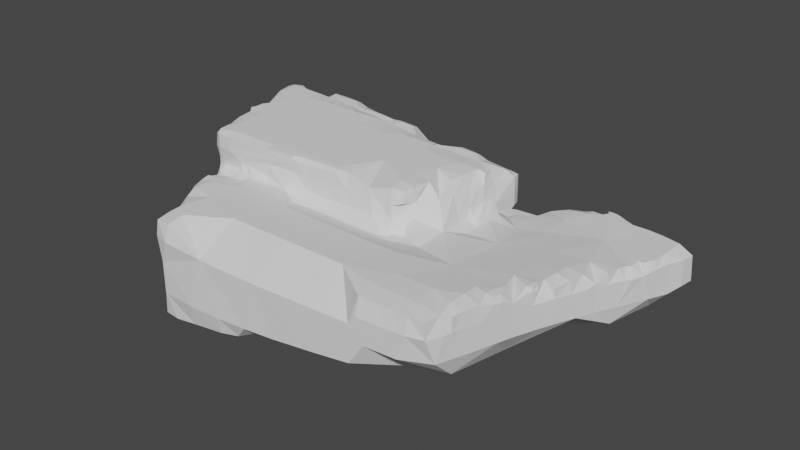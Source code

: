# Source: rock.blend  (saved by Blender 2.83.19; exported with 4.5.12 LTS)
import bpy
from mathutils import Matrix  # noqa: F401  (used for matrix-valued properties, if any)

bpy.ops.wm.read_factory_settings(use_empty=True)
scene = bpy.context.scene
scene.name = 'Scene'

# ---- collections
col_collection = bpy.data.collections.new('Collection'); scene.collection.children.link(col_collection)

# ---- world
world_world = bpy.data.worlds.new('World'); scene.world = world_world
world_world.use_nodes = True; world_world.node_tree.nodes.clear()
_N = world_world.node_tree.nodes; _L = world_world.node_tree.links
n0 = _N.new('ShaderNodeOutputWorld'); n0.name = 'World Output'; n0.location = (300, 300)
n1 = _N.new('ShaderNodeBackground'); n1.name = 'Background'; n1.location = (10, 300)
n1.inputs[0].default_value = (0.05088, 0.05088, 0.05088, 1.0)
_L.new(n1.outputs[0], n0.inputs[0])
n0.is_active_output = True
world_world.color = (0.05088, 0.05088, 0.05088)
world_world.use_sun_shadow = False
world_world.sun_shadow_jitter_overblur = 0.0

# ---- meshes
me_cube_007 = bpy.data.meshes.new('Cube.007')
me_cube_007.from_pydata([(-0.2823, -1.265, -0.5624), (-0.2856, -1.273, -0.49), (-0.2884, -1.279, -0.35), (-0.2895, -1.282, -0.21), (-0.2905, -1.284, -0.07), (-0.2823, -1.255, -0.5624), (-0.2856, -1.249, -0.49), (-0.2884, -1.245, -0.35), (-0.2895, -1.246, -0.21), (-0.2905, -1.247, -0.07), (-0.2122, -1.319, -0.5786), (-0.2536, -1.343, -0.49), (-0.2573, -1.349, -0.35), (-0.2585, -1.352, -0.21), (-0.2598, -1.354, -0.07), (-0.21, -1.248, -0.5672), (-0.21, -1.218, -0.49), (-0.21, -1.205, -0.35), (-0.21, -1.213, -0.21), (-0.21, -1.221, -0.07), (-0.07, -1.33, -0.5958), (-0.07, -1.249, -0.5672), (-0.07, -1.206, -0.49), (-0.07, -1.181, -0.35), (-0.07, -1.195, -0.21), (-0.07, -1.21, -0.07), (-0.1161, -1.528, -0.6031), (-0.1604, -1.563, -0.42), (-0.1641, -1.567, -0.14), (-0.01985, -1.808, -0.6735), (-0.05261, -1.813, -0.28), (-0.2901, -1.285, 0.07), (-0.2863, -1.278, 0.21), (-0.2823, -1.268, 0.3058), (-0.2901, -1.249, 0.07), (-0.2863, -1.253, 0.21), (-0.2823, -1.258, 0.3058), (-0.1652, -1.597, 0.63), (-0.1573, -1.579, 0.7345), (-0.2143, -1.47, 0.63), (-0.1872, -1.478, 0.7767), (-0.1727, -1.437, 0.8826), (-0.1591, -1.402, 1.096), (-0.261, -1.355, 0.07), (-0.2622, -1.348, 0.21), (-0.2415, -1.321, 0.3515), (-0.1865, -1.319, 0.4772), (-0.2194, -1.317, 0.6226), (-0.256, -1.359, 0.77), (-0.2156, -1.375, 0.9216), (-0.2074, -1.382, 1.049), (-0.21, -1.23, 0.07), (-0.21, -1.242, 0.21), (-0.1987, -1.255, 0.3515), (-0.1446, -1.26, 0.422), (-0.21, -1.205, 0.6538), (-0.21, -1.135, 0.7064), (-0.1344, -1.667, 0.63), (-0.08722, -1.617, 0.7828), (-0.03772, -1.655, 0.8507), (-0.07, -1.523, 0.8242), (-0.07, -1.453, 0.897), (-0.07, -1.403, 1.096), (-0.02964, -1.26, 0.4169), (-0.07378, -1.266, 0.4772), (-0.07, -1.267, 0.5672), (-0.07, -1.391, 0.967), (-0.07, -1.391, 1.026), (-0.07, -1.224, 0.07), (-0.07, -1.238, 0.21), (-0.07378, -1.254, 0.3621), (-0.123, -1.26, 0.422), (-0.07, -1.199, 0.6372), (-0.07, -1.129, 0.7089), (-0.2905, -1.245, 0.7223), (-0.3128, -1.248, 0.98), (-0.1674, -1.571, 0.14), (-0.1709, -1.575, 0.42), (-0.04824, -1.849, 0.3124), (-0.03848, -1.869, 0.757), (-0.2582, -1.365, 1.47), (-0.2087, -1.321, 1.548), (-0.21, -1.19, 1.555), (-0.07, -1.33, 1.558), (-0.07, -1.19, 1.558), (-0.3128, -1.252, 1.26), (-0.2934, -1.236, 1.507), (-0.1319, -1.44, 1.26), (-0.1223, -1.444, 1.509), (-0.2638, -1.385, 1.26), (-0.4224, -0.8486, 0.8255), (-0.3245, -1.05, 0.7729), (-0.2913, -0.8833, 0.6984), (-0.3504, -0.9127, 0.7628), (-0.3989, -0.942, 0.98), (-0.4065, -0.7101, 0.7197), (-0.466, -0.7, 0.98), (-0.4502, -0.4271, 0.7089), (-0.538, -0.4402, 0.98), (-0.42, -0.14, 0.6593), (-0.1642, -0.9631, 0.7087), (-0.143, -0.697, 0.7005), (-0.1051, -0.4319, 0.6954), (-0.14, -0.14, 0.6745), (-0.5979, -0.199, 0.853), (-0.5586, -0.2786, 1.539), (-0.5032, -0.2232, 1.551), (-0.49, -0.07, 1.558), (-0.35, -0.21, 1.558), (-0.35, -0.07, 1.558), (-0.3989, -0.942, 1.26), (-0.3519, -0.952, 1.491), (-0.466, -0.7, 1.26), (-0.4094, -0.7118, 1.521), (-0.538, -0.4402, 1.26), (-0.4405, -0.4204, 1.528), (-0.14, -0.98, 1.558), (-0.14, -0.7, 1.558), (-0.14, -0.42, 1.558), (-0.14, -0.14, 1.558), (-0.5946, -0.1869, 1.369), (-1.263, 2.091, -0.5621), (-1.272, 2.06, -0.49), (-1.28, 2.033, -0.35), (-1.268, 2.17, -0.5649), (-1.299, 2.17, -0.49), (-1.32, 2.17, -0.35), (-1.237, 2.091, -0.5621), (-1.201, 2.026, -0.5107), (-1.259, 1.963, -0.35), (-1.214, 2.17, -0.5649), (-1.144, 2.17, -0.5577), (-1.193, 1.82, -0.4154), (-1.217, 1.82, -0.14), (-1.287, 2.055, -0.14), (-1.139, 1.564, -0.2689), (-1.282, 2.31, -0.5674), (-1.333, 2.31, -0.49), (-1.362, 2.31, -0.35), (-1.329, 2.452, -0.5703), (-1.377, 2.415, -0.49), (-1.391, 2.41, -0.35), (-1.181, 2.323, -0.5659), (-1.129, 2.285, -0.559), (-1.19, 2.45, -0.5698), (-1.405, 2.501, -0.5653), (-1.411, 2.482, -0.42), (-1.412, 2.48, -0.14), (-1.424, 2.66, -0.5766), (-1.457, 2.66, -0.42), (-1.46, 2.66, -0.14), (-1.425, 2.814, -0.573), (-1.442, 2.825, -0.42), (-1.443, 2.826, -0.14), (-1.377, 2.36, -0.14), (-1.261, 2.658, -0.5782), (-1.151, 2.765, -0.5206), (-1.287, 2.808, -0.5679), (-1.261, 2.824, -0.4176), (-1.26, 2.828, -0.14), (-0.9435, 1.012, -0.3992), (-0.9545, 1.005, -0.14), (-0.7, 0.9605, -0.429), (-0.7, 0.9041, -0.14), (-0.42, 0.9822, -0.4156), (-0.42, 0.9395, -0.14), (-0.1603, 1.012, -0.3755), (-0.1469, 0.9821, -0.1538), (-1.058, 1.474, -0.4695), (-1.106, 1.446, -0.35), (-1.05, 1.61, -0.5106), (-0.91, 1.47, -0.5152), (-0.91, 1.61, -0.5184), (-0.9924, 1.26, -0.438), (-1.05, 1.26, -0.14), (-1.106, 1.446, -0.14), (-0.7, 1.26, -0.4875), (-0.7, 1.54, -0.4927), (-0.84, 1.96, -0.5179), (-0.28, 1.4, -0.4507), (-0.28, 1.96, -0.456), (-1.116, 2.414, -0.5604), (-0.9816, 2.383, -0.5442), (-1.1, 2.631, -0.5623), (-0.9765, 2.697, -0.4608), (-0.9748, 2.779, -0.14), (-0.7, 2.38, -0.5115), (-0.7, 2.672, -0.4414), (-0.7, 2.731, -0.14), (-0.42, 2.38, -0.4791), (-0.4032, 2.652, -0.4073), (-0.3761, 2.675, -0.14), (-0.14, 2.38, -0.4472), (-0.14, 2.588, -0.3925), (-0.14, 2.634, -0.14), (-1.111, 2.802, -0.2643), (-1.217, 1.859, 0.4201), (-1.408, 2.491, 0.6719), (-1.444, 2.66, 0.6836), (-1.443, 2.826, 0.14), (-1.443, 2.826, 0.42), (-1.436, 2.822, 0.6794), (-1.296, 2.374, 0.7191), (-1.26, 2.66, 0.7829), (-1.26, 2.828, 0.14), (-1.26, 2.828, 0.42), (-1.26, 2.821, 0.6789), (-1.417, 2.504, 0.28), (-0.9876, 0.4049, 0.681), (-0.9872, 0.4058, 0.77), (-0.9924, 0.49, 0.6627), (-1.003, 0.49, 0.77), (-0.9811, 0.8606, 0.8047), (-0.9878, 1.071, 0.63), (-0.9864, 1.075, 0.7091), (-0.91, 0.3919, 0.6692), (-0.91, 0.3719, 0.77), (-0.91, 0.49, 0.6208), (-0.9204, 0.897, 0.617), (-0.9781, 0.9083, 0.7628), (-0.9758, 1.001, 0.63), (-0.932, 1.049, 0.7722), (-0.77, 0.8423, 0.5623), (-0.77, 1.112, 0.8319), (-0.63, 0.8413, 0.5613), (-0.63, 1.11, 0.8292), (-0.5498, 0.8403, 0.5603), (-0.49, 1.107, 0.8268), (-0.35, 1.105, 0.8245), (-0.9487, 0.4609, 0.951), (-0.9666, 0.7166, 0.6962), (-0.9891, 0.6866, 1.017), (-0.9476, 1.015, 0.14), (-0.938, 1.022, 0.42), (-0.9674, 0.9848, 0.967), (-0.6792, 0.1543, 0.7208), (-0.7018, 0.1413, 0.98), (-0.7182, 0.3993, 0.6577), (-0.7964, 0.32, 0.98), (-0.7, 0.7, 0.5892), (-0.7, 0.9371, 0.14), (-0.7, 0.937, 0.42), (-0.7, 1.107, 0.9575), (-0.3628, 0.7674, 0.5584), (-0.4283, 0.6964, 0.5736), (-0.42, 0.9566, 0.14), (-0.422, 0.9384, 0.4227), (-0.4206, 1.106, 0.9679), (-0.1417, 0.7067, 0.5494), (-0.169, 0.5821, 0.5635), (-0.1719, 0.9899, 0.14), (-0.1483, 0.9663, 0.4087), (-0.14, 1.094, 0.8117), (-0.14, 1.074, 0.98), (-0.03464, 0.5364, 0.5563), (-0.2804, 0.28, 0.6183), (-0.9468, 0.7166, 1.242), (-0.8609, 0.7312, 1.492), (-0.983, 0.9736, 1.266), (-0.9127, 0.9997, 1.493), (-0.7375, 0.6884, 1.545), (-0.7, 0.98, 1.558), (-0.42, 0.7, 1.558), (-0.3072, 1.116, 1.157), (-0.42, 0.98, 1.557), (-0.14, 0.7, 1.558), (-0.1331, 1.102, 1.262), (-0.1297, 1.016, 1.526), (-0.736, 0.287, 1.379), (-0.28, 0.28, 1.558), (-0.9754, 1.26, 0.6902), (-0.8771, 1.128, 1.096), (-1.003, 1.526, 0.7108), (-0.7, 1.26, 0.7453), (-0.7, 1.134, 1.075), (-0.7, 1.54, 0.7389), (-0.4026, 1.267, 0.7134), (-0.4453, 1.127, 1.084), (-0.42, 1.54, 0.7279), (-0.157, 1.27, 0.7062), (-0.1327, 1.508, 0.7067), (-1.064, 1.324, 0.28), (-0.84, 1.96, 0.7639), (-0.28, 1.96, 0.7601), (-0.9508, 1.15, 1.268), (-0.9193, 1.15, 1.481), (-0.7, 1.183, 1.26), (-0.7, 1.164, 1.509), (-0.3624, 1.138, 1.39), (-1.05, 2.59, 0.7993), (-1.039, 2.789, 0.63), (-1.06, 2.739, 0.7434), (-0.91, 2.59, 0.8), (-0.91, 2.767, 0.63), (-0.91, 2.713, 0.7517), (-0.77, 2.59, 0.7985), (-0.77, 2.743, 0.63), (-0.77, 2.702, 0.7495), (-0.63, 2.59, 0.7944), (-0.63, 2.719, 0.63), (-0.63, 2.69, 0.7447), (-0.98, 2.38, 0.7875), (-0.7, 2.38, 0.7904), (-0.42, 2.38, 0.7932), (-0.4025, 2.652, 0.6971), (-0.14, 2.38, 0.7936), (-0.14, 2.606, 0.6908), (-0.8374, 2.755, 0.28), (-1.11, 2.802, 0.28), (-1.111, 2.802, 0.6667), (-0.2814, 2.659, 0.28), (0.7079, -3.504, -0.6957), (0.98, -3.524, -0.7029), (0.806, -3.56, -0.28), (0.341, -2.455, -0.754), (0.2915, -2.499, -0.63), (0.35, -2.31, -0.7909), (0.49, -2.45, -0.7831), (0.49, -2.31, -0.7777), (0.6451, -3.29, -0.7432), (0.5891, -3.29, -0.63), (0.6185, -3.158, -0.7439), (0.5653, -3.205, -0.63), (0.77, -3.29, -0.7762), (0.77, -3.15, -0.7709), (0.236, -2.365, -0.6838), (0.4188, -2.667, -0.6973), (0.7, -2.94, -0.7689), (0.98, -3.22, -0.7427), (0.98, -2.94, -0.7322), (0.521, -3.002, -0.681), (0.5076, -3.005, -0.28), (0.3153, -2.553, -0.28), (0.5761, -3.247, -0.28), (0.8779, -2.508, -0.7307), (0.06225, -1.893, -0.7247), (0.01224, -1.936, -0.63), (0.07, -1.769, -0.714), (0.07, -1.699, -0.6941), (0.21, -1.89, -0.7388), (0.21, -1.792, -0.7087), (0.21, -1.722, -0.6872), (0.1341, -2.113, -0.6992), (0.42, -2.1, -0.7679), (0.4137, -1.826, -0.6967), (0.7, -1.438, -0.5489), (0.6909, -1.223, -0.4519), (0.6094, -1.164, -0.14), (0.9848, -1.514, -0.5486), (0.98, -1.26, -0.4924), (0.07549, -2.092, -0.28), (0.2566, -1.462, -0.6028), (0.2944, -1.234, -0.3421), (0.8371, -1.982, -0.6846), (0.7994, -1.571, -0.578), (0.6777, -1.092, -0.3152), (0.7969, -1.05, -0.446), (0.7299, -1.047, -0.3571), (0.7846, -0.91, -0.4551), (0.7259, -0.91, -0.35), (0.7074, -1.006, -0.14), (0.7019, -0.7166, -0.4153), (0.6756, -0.7437, -0.14), (0.665, -0.424, -0.4474), (0.5885, -0.4329, -0.14), (0.7, -0.14, -0.5355), (0.98, -0.98, -0.4852), (0.98, -0.7, -0.5042), (0.98, -0.42, -0.5228), (0.98, -0.14, -0.5415), (0.526, -0.1948, -0.2716), (1.368, -3.488, -0.6706), (1.4, -3.579, -0.28), (1.958, -3.475, -0.5941), (1.977, -3.536, -0.297), (1.685, -2.801, -0.6243), (1.819, -1.538, -0.5385), (1.837, -1.243, -0.475), (1.909, -1.174, -0.14), (2.1, -1.54, -0.522), (2.1, -1.274, -0.429), (2.105, -1.258, -0.1425), (1.4, -1.96, -0.6245), (1.401, -1.561, -0.5725), (1.4, -1.358, -0.5317), (1.793, -1.995, -0.5718), (2.004, -1.936, -0.539), (1.696, -1.647, -0.5624), (2.042, -0.4986, -0.4891), (2.093, -0.5425, -0.35), (2.03, -0.35, -0.537), (2.116, -0.4577, -0.4562), (2.122, -0.4725, -0.35), (2.139, -0.35, -0.478), (2.175, -0.35, -0.35), (1.845, -0.9796, -0.4455), (1.908, -0.9772, -0.1388), (1.82, -0.7, -0.5233), (1.96, -0.8397, -0.01561), (1.82, -0.42, -0.53), (1.82, -0.14, -0.5394), (1.963, -0.8472, -0.3917), (1.961, -0.8414, -0.1595), (2.01, -0.7, -0.4081), (2.017, -0.7035, -0.1388), (2.123, -0.4479, -0.14), (2.126, -0.1594, -0.4953), (2.217, -0.2263, -0.14), (1.4, -0.84, -0.5063), (1.4, -0.28, -0.531), (2.27, -3.401, -0.5641), (2.509, -3.489, -0.2919), (3.079, -3.439, -0.2679), (2.834, -2.809, -0.4662), (2.38, -1.54, -0.5204), (2.39, -1.275, -0.3892), (2.363, -1.268, -0.1658), (2.66, -1.54, -0.5183), (2.649, -1.276, -0.4085), (2.66, -1.278, -0.14), (2.94, -1.54, -0.5031), (2.957, -1.268, -0.4071), (2.958, -1.262, -0.14), (3.22, -1.54, -0.4706), (3.192, -1.232, -0.4671), (3.116, -1.158, -0.14), (2.52, -1.96, -0.4935), (3.08, -1.968, -0.4232), (3.138, -1.042, -0.4667), (3.093, -1.042, -0.3597), (3.14, -0.8991, -0.5272), (3.085, -0.9551, -0.3195), (3.29, -1.05, -0.5186), (3.29, -0.91, -0.5289), (3.079, -0.8452, -0.5608), (3.076, -0.9472, -0.4195), (3.076, -0.8618, -0.2613), (3.07, -0.7, -0.5677), (3.049, -0.7, -0.42), (3.067, -0.6822, -0.1568), (3.053, -0.42, -0.5792), (3.017, -0.42, -0.42), (3.032, -0.42, -0.14), (3.033, -0.14, -0.5903), (2.984, -0.14, -0.42), (2.999, -0.14, -0.14), (3.086, -0.8452, -0.5608), (3.127, -0.9798, -0.1407), (3.169, -0.6639, -0.5656), (3.242, -0.7138, -0.5512), (3.092, -0.744, -0.09301), (3.216, -0.422, -0.5784), (3.343, -0.4499, -0.5576), (3.22, -0.14, -0.6003), (2.266, -0.1153, -0.2753), (3.88, -3.396, -0.1824), (3.959, -2.8, -0.3136), (3.927, -1.672, -0.366), (3.938, -0.5593, -0.4742), (4.5, -3.361, -0.1063), (5.065, -2.848, -0.1669), (5.021, -1.66, -0.2511), (5.032, -0.5384, -0.3153), (5.783, -2.679, -0.08543), (5.976, -1.647, -0.1179), (6.144, -0.5594, -0.1319), (6.837, -0.2523, -0.02018), (0.69, -3.528, 0.7), (0.7108, -3.501, 0.9639), (0.98, -3.608, 0.7), (0.98, -3.522, 0.9776), (0.806, -3.56, 0.28), (0.2924, -2.504, 0.91), (0.3428, -2.457, 1.005), (0.35, -2.31, 1.022), (0.49, -2.45, 1.022), (0.49, -2.31, 1.022), (0.1886, -2.33, 0.7), (0.1976, -2.324, 0.9503), (0.3881, -2.69, 0.7), (0.4215, -2.665, 0.9632), (0.2877, -2.506, 0.7), (0.5761, -3.247, 0.7), (0.6634, -3.23, 0.9779), (0.7, -2.94, 1.021), (0.98, -3.22, 1.022), (0.98, -2.94, 1.022), (0.5076, -3.005, 0.28), (0.5169, -3.003, 0.8265), (0.2996, -2.529, 0.2923), (0.5761, -3.247, 0.28), (0.84, -2.52, 1.022), (0.06347, -1.892, 0.949), (0.1058, -1.94, 0.9879), (0.07, -1.75, 0.908), (0.07, -1.563, 0.8303), (0.07, -1.633, 0.86), (0.07, -1.525, 0.8303), (0.07, -1.455, 0.8927), (0.07, -1.403, 1.107), (0.07, -1.388, 0.9627), (0.07, -1.388, 1.037), (0.21, -1.857, 0.9668), (0.21, -1.927, 0.9913), (0.21, -1.75, 0.9246), (0.1756, -1.549, 0.836), (0.2174, -1.602, 0.863), (0.1756, -1.533, 0.836), (0.2174, -1.48, 0.8895), (0.21, -1.402, 1.097), (0.21, -1.394, 0.9709), (0.21, -1.394, 1.027), (0.35, -1.61, 0.8809), (0.3437, -1.458, 0.9274), (0.3392, -1.403, 1.052), (0.2928, -1.398, 0.9776), (0.2928, -1.398, 1.005), (0.3857, -1.397, 1.098), (0.49, -1.61, 0.8923), (0.49, -1.478, 0.9249), (0.49, -1.408, 1.014), (0.49, -1.393, 1.084), (0.06484, -2.104, 0.7), (0.1301, -2.098, 0.972), (0.14, -1.202, 0.6406), (0.42, -2.1, 1.016), (0.42, -1.845, 0.9644), (0.42, -1.209, 0.6462), (0.7, -1.497, 0.9394), (0.6258, -1.185, 0.6254), (0.7, -1.386, 1.067), (0.9804, -1.489, 0.9361), (0.9806, -1.39, 1.009), (0.06982, -2.099, 0.2426), (0.28, -1.251, 0.3031), (0.84, -1.952, 0.9821), (0.654, -1.191, 0.3185), (0.14, -1.446, 1.26), (0.14, -1.446, 1.509), (0.14, -1.26, 1.558), (0.4184, -1.429, 1.265), (0.42, -1.435, 1.509), (0.4379, -1.395, 1.139), (0.42, -1.26, 1.558), (0.6941, -1.414, 1.283), (0.7, -1.426, 1.509), (0.7466, -1.391, 1.209), (0.7, -1.26, 1.558), (0.98, -1.413, 1.351), (0.98, -1.418, 1.509), (0.98, -1.382, 1.236), (0.98, -1.26, 1.558), (0.3014, -0.8038, 0.7189), (0.4995, -0.2048, 0.3299), (0.2323, -0.3232, 0.6525), (0.6958, -0.8522, 0.2758), (0.631, -0.9033, 0.6468), (0.5846, -0.4354, 0.2744), (0.5682, -0.5393, 0.5697), (0.56, -0.56, 1.558), (1.68, -3.54, 0.6053), (1.68, -2.8, 1.022), (1.75, -1.61, 0.8703), (1.75, -1.47, 0.8839), (1.958, -1.54, 0.84), (1.903, -1.596, 0.8605), (1.958, -1.54, 0.84), (1.903, -1.484, 0.8718), (2.03, -1.54, 0.84), (2.03, -1.61, 0.8639), (2.03, -1.54, 0.84), (2.03, -1.47, 0.8727), (2.17, -1.542, 0.8394), (2.17, -1.612, 0.8638), (2.17, -1.536, 0.8394), (2.17, -1.466, 0.8616), (1.922, -1.165, 0.6028), (1.82, -1.357, 1.0), (2.108, -1.206, 0.6464), (2.1, -1.346, 0.9936), (1.4, -1.954, 0.9804), (1.394, -1.453, 0.954), (1.96, -1.956, 0.977), (2.025, -1.254, 0.28), (1.19, -1.416, 1.47), (1.19, -1.41, 1.548), (1.19, -1.33, 1.557), (1.19, -1.19, 1.558), (1.337, -1.407, 1.462), (1.33, -1.407, 1.546), (1.389, -1.399, 1.41), (1.33, -1.33, 1.555), (1.33, -1.19, 1.558), (1.47, -1.402, 1.511), (1.47, -1.402, 1.542), (1.47, -1.397, 1.441), (1.47, -1.33, 1.551), (1.47, -1.19, 1.558), (1.543, -1.4, 1.538), (1.543, -1.4, 1.54), (1.598, -1.386, 1.483), (1.598, -1.336, 1.547), (1.61, -1.19, 1.558), (1.75, -1.363, 1.47), (1.75, -1.305, 1.549), (1.75, -1.19, 1.558), (1.89, -1.35, 1.47), (1.89, -1.296, 1.549), (1.89, -1.19, 1.558), (2.03, -1.341, 1.47), (2.03, -1.29, 1.549), (2.03, -1.19, 1.558), (2.17, -1.336, 1.47), (2.17, -1.286, 1.549), (2.17, -1.19, 1.558), (1.243, -1.404, 1.385), (1.262, -1.37, 1.257), (1.54, -1.355, 1.26), (1.82, -1.348, 1.26), (2.1, -1.344, 1.26), (1.932, -0.9947, 0.5906), (2.109, -0.989, 0.6894), (2.121, -0.7145, 0.6031), (1.968, -0.8282, 0.3008), (2.159, -0.3591, 0.2873), (2.21, -0.5204, 0.5792), (1.68, -0.56, 1.558), (2.759, -3.476, 0.5653), (2.8, -2.8, 1.022), (2.31, -1.545, 0.8379), (2.31, -1.615, 0.8638), (2.31, -1.529, 0.8379), (2.31, -1.459, 0.8558), (2.45, -1.55, 0.8359), (2.45, -1.62, 0.8634), (2.45, -1.523, 0.8359), (2.45, -1.453, 0.8586), (2.59, -1.555, 0.8339), (2.59, -1.625, 0.8621), (2.59, -1.522, 0.8339), (2.59, -1.452, 0.864), (2.73, -1.56, 0.832), (2.73, -1.63, 0.8601), (2.73, -1.521, 0.832), (2.73, -1.451, 0.869), (2.87, -1.564, 0.8304), (2.87, -1.634, 0.8581), (2.87, -1.521, 0.8304), (2.87, -1.451, 0.8728), (3.01, -1.568, 0.8291), (3.01, -1.638, 0.8561), (3.01, -1.521, 0.8291), (3.01, -1.451, 0.8756), (3.15, -1.572, 0.8275), (3.15, -1.642, 0.8541), (3.15, -1.521, 0.8275), (3.15, -1.451, 0.8781), (3.29, -1.577, 0.8258), (3.29, -1.647, 0.8521), (3.29, -1.52, 0.8258), (3.29, -1.45, 0.8795), (2.38, -1.208, 0.6517), (2.38, -1.334, 0.9886), (2.66, -1.206, 0.6515), (2.66, -1.335, 0.9932), (2.934, -1.199, 0.6524), (2.94, -1.342, 0.9971), (3.173, -1.211, 0.5984), (3.22, -1.348, 0.9994), (2.52, -1.958, 0.9745), (2.52, -1.305, 0.28), (3.085, -1.96, 0.9716), (3.08, -1.252, 0.2727), (2.31, -1.329, 1.47), (2.31, -1.283, 1.549), (2.31, -1.19, 1.558), (2.45, -1.322, 1.47), (2.45, -1.28, 1.549), (2.45, -1.19, 1.558), (2.38, -1.329, 1.26), (2.66, -1.311, 1.26), (2.66, -1.259, 1.525), (3.08, -1.27, 1.419), (2.87, -0.1919, 0.5514), (2.87, -0.07, 0.5219), (3.074, -0.176, 0.35), (3.01, -0.2126, 0.4909), (3.042, -0.07, 0.35), (2.99, -0.07, 0.4654), (2.261, -0.3885, 0.5459), (2.257, -0.1068, 0.14), (2.339, -0.1212, 0.4523), (2.66, -0.1205, 0.5475), (3.079, -0.5667, 0.005735), (3.065, -0.5868, 0.5498), (3.066, -0.3931, 0.1006), (3.034, -0.42, 0.5229), (3.03, -0.1417, 0.1424), (3.207, -1.005, 0.1647), (3.239, -0.9436, 0.4194), (3.137, -0.6975, 0.1374), (3.191, -0.739, 0.4208), (3.092, -0.4406, 0.1694), (3.118, -0.42, 0.4014), (3.082, -0.2679, 0.2727), (3.087, -0.2464, 0.3891), (2.52, -0.8797, 0.6737), (2.527, -0.3577, 0.5847), (3.023, -0.8977, 0.6371), (2.913, -0.3689, 0.5749), (2.8, -0.56, 1.558), (3.92, -3.399, 0.5531), (3.92, -2.8, 1.021), (3.43, -1.581, 0.8241), (3.43, -1.651, 0.8507), (3.43, -1.516, 0.8241), (3.43, -1.446, 0.8762), (3.57, -1.583, 0.8229), (3.57, -1.653, 0.8503), (3.572, -1.473, 0.8151), (3.526, -1.429, 0.8618), (3.62, -1.362, 0.8213), (3.527, -1.282, 0.991), (3.78, -1.526, 0.8075), (3.78, -1.651, 0.8508), (3.785, -1.271, 0.7942), (3.711, -1.178, 0.9052), (3.64, -1.963, 0.9673), (4.211, -1.962, 0.971), (4.188, -1.418, 0.8104), (3.525, -1.271, 1.242), (3.516, -1.246, 1.525), (3.658, -1.227, 1.286), (3.727, -1.17, 1.512), (4.191, -0.42, 0.8293), (4.147, -0.42, 0.98), (4.198, -0.2603, 0.8362), (4.175, -0.1405, 0.9866), (4.351, -0.4364, 0.7092), (4.329, -0.1404, 0.7087), (4.205, -0.1185, 0.8625), (3.774, -1.042, 1.041), (4.192, -0.8469, 0.8545), (3.769, -1.085, 1.446), (3.71, -1.05, 1.553), (3.71, -0.91, 1.558), (3.788, -1.043, 1.483), (3.787, -1.05, 1.545), (3.824, -0.91, 1.47), (3.8, -0.91, 1.549), (3.639, -1.119, 1.121), (3.5, -0.98, 1.558), (3.5, -0.7, 1.558), (3.776, -0.9761, 1.274), (3.898, -0.8171, 1.285), (3.817, -0.7123, 1.539), (4.073, -0.4284, 1.29), (4.002, -0.3975, 1.498), (4.134, -0.14, 1.26), (4.057, -0.1591, 1.527), (3.64, -0.28, 1.558), (4.012, -0.7041, 1.289), (4.506, -3.362, 0.5515), (4.634, -3.353, 0.7), (4.624, -3.262, 0.9771), (4.62, -2.94, 1.022), (4.9, -3.335, 0.7), (4.9, -3.245, 0.9776), (4.9, -2.94, 1.022), (5.18, -3.315, 0.7), (5.18, -3.235, 0.9776), (5.18, -2.94, 1.022), (5.46, -3.296, 0.7), (5.46, -3.228, 0.9776), (5.46, -2.94, 1.023), (4.766, -3.344, 0.28), (4.76, -2.52, 1.022), (5.32, -3.305, 0.28), (5.32, -2.52, 1.029), (5.03, -1.695, 0.9239), (5.03, -0.5464, 0.8006), (5.741, -3.22, 0.7), (5.724, -3.204, 0.9622), (5.858, -2.963, 0.7), (5.774, -2.948, 0.9804), (5.74, -2.66, 1.032), (5.74, -2.38, 1.039), (5.895, -2.847, 0.7), (5.892, -2.838, 0.9505), (5.955, -2.66, 0.7), (5.932, -2.66, 0.9577), (6.037, -2.406, 0.7), (6.012, -2.385, 0.9672), (5.806, -3.072, 0.28), (6.004, -2.507, 0.28), (5.95, -2.17, 1.039), (5.95, -2.03, 1.026), (6.108, -2.17, 0.91), (6.061, -2.17, 1.01), (6.143, -2.058, 0.91), (6.096, -2.026, 1.005), (6.277, -1.637, 0.91), (6.231, -1.604, 0.9937), (6.23, -1.47, 0.9945), (6.31, -1.567, 0.91), (6.305, -1.553, 0.9844), (6.341, -1.47, 0.91), (6.312, -1.47, 0.9874), (5.713, -2.07, 1.011), (5.731, -1.807, 0.9818), (6.13, -2.115, 0.7), (6.02, -1.82, 1.012), (6.319, -1.563, 0.7), (6.414, -1.338, 0.7), (6.29, -1.271, 0.9676), (6.46, -1.229, 0.7), (6.45, -1.228, 0.8685), (6.13, -2.115, 0.28), (5.899, -1.42, 0.9693), (6.207, -1.877, 0.28), (6.198, -1.876, 0.826), (6.382, -1.414, 0.28), (6.3, -0.98, 0.9533), (6.3, -0.7, 0.9251), (6.571, -0.9697, 0.7), (6.535, -0.9481, 0.8932), (6.68, -0.7153, 0.7), (6.574, -0.6996, 0.912), (5.88, -0.84, 0.9114), (5.869, -0.2485, 0.8502), (6.614, -0.8679, 0.28), (6.44, -0.28, 0.8853), (6.831, -0.392, 0.7), (6.805, -0.3785, 0.8664), (6.951, -0.152, 0.7023), (6.84, -0.14, 0.8619), (7.021, -0.03698, 0.6843), (6.733, -0.5905, 0.28), (6.732, -0.5872, 0.752), (6.904, -0.2559, 0.28), (0.419, 0.2768, -0.5608), (0.558, 0.1328, -0.5605), (0.5028, 0.2221, -0.5629), (0.09988, 1.087, -0.3769), (0.14, 1.022, -0.14), (0.4471, 0.42, -0.5716), (0.4356, 0.5822, -0.42), (0.4335, 0.5889, -0.14), (0.4621, 1.102, -0.375), (0.42, 1.053, -0.14), (0.7, 0.1713, -0.5631), (0.7, 0.06254, -0.5554), (0.6989, 0.4135, -0.5722), (0.7346, 0.5426, -0.4484), (0.7899, 0.5531, -0.14), (0.6662, 0.5645, -0.4005), (0.675, 0.5689, -0.14), (0.5835, 1.115, -0.3864), (0.6898, 1.103, -0.13), (0.9631, 0.171, -0.5622), (1.012, 0.09767, -0.5572), (0.98, 0.3962, -0.5717), (0.98, 0.5085, -0.42), (0.98, 0.5269, -0.14), (0.8434, 1.119, -0.005261), (0.4033, 0.2598, -0.2806), (0.4454, 0.5672, -0.5668), (0.576, 0.5618, -0.5619), (0.6843, 1.25, -0.4159), (0.7585, 1.126, -0.1942), (0.7085, 1.531, -0.4177), (0.98, 1.25, -0.4357), (0.977, 1.16, -0.1373), (0.9539, 1.566, -0.4544), (0.2626, 1.386, -0.4127), (0.2467, 1.96, -0.4092), (0.8665, 1.933, -0.3888), (0.1386, 2.38, -0.4192), (0.1123, 2.544, -0.3769), (0.14, 2.586, -0.14), (0.4218, 2.383, -0.3777), (0.5432, 2.517, -0.14), (0.4027, 2.531, -0.3089), (0.4116, 2.54, -0.14), (0.7, 2.372, -0.3507), (0.7, 2.49, -0.14), (0.98, 2.36, -0.3313), (0.98, 2.442, -0.14), (1.535, 0.412, -0.5572), (1.481, 0.4371, -0.5023), (1.47, 0.4525, -0.35), (1.61, 0.3899, -0.5322), (1.61, 0.4277, -0.4622), (1.61, 0.4318, -0.35), (1.744, 0.3752, -0.4835), (1.766, 0.4139, -0.35), (1.694, 0.4219, -0.4324), (1.696, 0.422, -0.35), (1.89, 0.3492, -0.49), (1.89, 0.3989, -0.35), (1.26, 0.216, -0.5643), (1.26, 0.108, -0.5571), (1.26, 0.3912, -0.5705), (1.26, 0.4745, -0.42), (1.26, 0.4888, -0.14), (1.54, 0.2227, -0.5638), (1.54, 0.1113, -0.5564), (1.511, 0.3682, -0.5646), (1.54, 0.4523, -0.14), (1.82, 0.2294, -0.5634), (1.82, 0.1147, -0.5557), (1.82, 0.2941, -0.5634), (1.832, 0.4234, -0.1542), (2.077, 0.2426, -0.5625), (2.1, 0.1277, -0.555), (2.077, 0.2857, -0.5625), (2.1, 0.3503, -0.423), (2.1, 0.4115, -0.1156), (1.538, 1.108, -0.143), (1.978, 1.059, -0.2515), (1.26, 1.246, -0.4379), (1.261, 1.154, -0.1396), (1.26, 1.54, -0.4674), (1.539, 1.226, -0.429), (1.481, 1.125, -0.1974), (1.563, 1.562, -0.4277), (1.823, 1.261, -0.4366), (1.818, 1.514, -0.4108), (2.12, 1.28, -0.4275), (2.1, 1.54, -0.3763), (1.378, 1.923, -0.3843), (1.981, 2.002, -0.2846), (1.569, 2.319, -0.1795), (2.313, 0.08076, -0.4902), (2.352, 0.06591, -0.35), (2.358, 0.2552, -0.5616), (2.311, 0.2091, -0.5458), (2.358, 0.2824, -0.5616), (2.316, 0.3394, -0.4933), (2.288, 0.3907, -0.35), (2.278, 0.4029, -0.21), (2.261, 0.4127, -0.09834), (2.368, 0.431, -0.4301), (2.358, 0.4369, -0.35), (2.348, 0.4381, -0.21), (2.309, 0.4373, -0.059), (2.355, 0.9626, -0.3109), (2.31, 1.094, -0.4307), (2.309, 1.022, -0.3545), (2.382, 0.1346, -0.4477), (2.382, 0.1359, -0.35), (2.398, 0.2552, -0.5616), (2.415, 0.2091, -0.4926), (2.434, 0.21, -0.35), (2.398, 0.2824, -0.5616), (2.455, 0.3328, -0.4921), (2.502, 0.3016, -0.35), (2.491, 0.3135, -0.21), (2.481, 0.3211, -0.07), (2.453, 0.4826, -0.4682), (2.422, 0.5069, -0.35), (2.422, 0.5081, -0.21), (2.421, 0.5109, -0.07), (2.497, 0.91, -0.4328), (2.433, 0.9136, -0.3545), (2.462, 1.06, -0.4244), (2.514, 1.112, -0.4193), (2.411, 1.008, -0.4042), (2.614, 0.3378, -0.5145), (2.59, 0.3338, -0.35), (2.59, 0.49, -0.5309), (2.7, 0.3898, -0.5567), (2.701, 0.295, -0.4629), (2.741, 0.3131, -0.3599), (2.74, 0.4767, -0.5423), (2.811, 0.2922, -0.3199), (2.87, 0.4958, -0.5399), (3.01, 0.5083, -0.5425), (2.379, 0.1446, -0.1605), (2.478, 0.7, -0.4018), (2.463, 0.7, -0.14), (2.332, 0.9414, -0.1449), (2.688, 0.2707, -0.5675), (2.727, 0.2738, -0.4904), (2.726, 0.3545, -0.5643), (2.66, 0.3756, -0.14), (2.66, 0.7, -0.4934), (2.66, 1.009, -0.432), (2.951, 0.1481, -0.6011), (2.92, 0.1279, -0.4143), (2.946, 0.1586, -0.14), (2.94, 0.391, -0.5794), (2.839, 0.3179, -0.14), (3.22, 0.14, -0.6204), (3.22, 0.4034, -0.5892), (3.22, 0.5268, -0.5482), (3.079, 0.8726, -0.446), (2.782, 1.687, -0.2462), (4.06, 0.7, -0.4996), (4.06, 0.9089, -0.3976), (4.06, 0.9522, -0.14), (4.34, 0.7, -0.4783), (4.345, 0.9631, -0.3953), (4.3, 0.9964, -0.14), (3.593, 0.2996, -0.5732), (3.718, 0.3055, -0.5488), (3.634, 0.8592, -0.3472), (4.2, 0.28, -0.4916), (3.43, 1.367, -0.2685), (3.518, 1.19, -0.21), (3.524, 1.19, -0.07), (3.532, 1.328, -0.218), (3.569, 1.33, -0.07), (3.468, 1.239, -0.2936), (3.536, 1.538, -0.1541), (3.654, 1.637, -0.0376), (3.53, 1.849, -0.08956), (4.662, 0.7, -0.4359), (4.61, 0.9608, -0.4013), (4.606, 1.084, -0.14), (4.9, 0.7, -0.3844), (4.9, 0.98, -0.37), (4.748, 0.28, -0.407), (5.311, 0.28, -0.276), (5.323, 0.8322, -0.2848), (5.193, 1.229, -0.2919), (5.149, 1.28, -0.14), (5.332, 1.226, -0.2824), (5.449, 1.282, -0.2001), (5.493, 1.412, -0.1102), (4.845, 1.163, -0.1948), (6.174, 0.5568, -0.1515), (6.096, 1.316, -0.1309), (7.007, 0.6201, -0.04022), (7.008, 1.214, -0.03162), (0.91, 0.91, 0.5397), (0.91, 1.087, 0.35), (0.91, 1.028, 0.4716), (1.05, 0.91, 0.5542), (1.055, 1.114, 0.343), (1.05, 1.044, 0.4854), (0.2538, 0.2505, 0.5512), (0.1555, 0.4375, 0.5356), (0.14, 0.7, 0.52), (0.14, 1.027, 0.14), (0.14, 0.9713, 0.4255), (0.4253, 0.1494, 0.14), (0.4065, 0.1338, 0.4146), (0.3545, 0.42, 0.14), (0.3243, 0.42, 0.3986), (0.4329, 0.5909, 0.14), (0.4201, 0.6761, 0.4384), (0.42, 1.045, 0.14), (0.42, 0.9787, 0.4312), (0.6863, 0.5689, 0.1421), (0.7, 0.675, 0.4466), (0.7, 1.074, 0.14), (0.7, 0.989, 0.4404), (0.8526, 0.5607, 0.2709), (0.9789, 0.6675, 0.451), (0.9319, 1.113, 0.182), (0.1569, 0.2115, 0.5812), (0.28, 1.082, 0.9241), (0.9383, 0.5471, 0.1749), (0.84, 1.072, 0.9245), (0.14, 0.7, 1.558), (0.14, 1.092, 1.26), (0.14, 0.9913, 1.525), (0.42, 0.7, 1.558), (0.42, 1.08, 1.26), (0.42, 0.9781, 1.525), (0.7, 0.7, 1.558), (0.7, 1.039, 1.26), (0.6948, 0.9582, 1.517), (0.98, 0.7, 1.558), (0.9994, 0.9872, 1.28), (0.9576, 0.915, 1.49), (0.28, 0.28, 1.558), (0.84, 0.28, 1.558), (0.07, 1.238, 0.6857), (0.07, 1.168, 0.7373), (0.07, 1.33, 0.6787), (0.21, 1.238, 0.6834), (0.21, 1.168, 0.7416), (0.21, 1.33, 0.674), (0.35, 1.238, 0.681), (0.35, 1.168, 0.7445), (0.35, 1.33, 0.6692), (0.49, 1.237, 0.6789), (0.49, 1.167, 0.7462), (0.49, 1.33, 0.6648), (0.63, 1.236, 0.6778), (0.63, 1.166, 0.7484), (0.63, 1.33, 0.6613), (0.77, 1.236, 0.677), (0.77, 1.166, 0.75), (0.77, 1.33, 0.6582), (0.91, 1.231, 0.6742), (0.91, 1.161, 0.7432), (0.91, 1.33, 0.6548), (1.05, 1.224, 0.6724), (1.05, 1.154, 0.732), (1.05, 1.33, 0.6545), (0.1324, 1.545, 0.6989), (0.4116, 1.58, 0.6925), (0.7, 1.54, 0.6809), (0.9828, 1.582, 0.6889), (0.2949, 1.943, 0.7361), (1.023, 1.128, 0.1629), (0.8249, 1.917, 0.7338), (0.63, 2.31, 0.7858), (0.63, 2.501, 0.63), (0.63, 2.44, 0.748), (0.77, 2.31, 0.7879), (0.77, 2.478, 0.63), (0.77, 2.428, 0.7484), (0.91, 2.31, 0.7873), (0.91, 2.454, 0.63), (0.91, 2.417, 0.7462), (1.05, 2.31, 0.7835), (1.05, 2.43, 0.63), (1.05, 2.405, 0.7408), (0.14, 2.38, 0.7842), (0.14, 2.57, 0.6877), (0.4463, 2.41, 0.7428), (0.4075, 2.535, 0.6766), (0.3296, 2.554, 0.28), (0.84, 2.466, 0.28), (1.19, 0.91, 0.5497), (1.179, 1.105, 0.343), (1.19, 1.036, 0.4807), (1.19, 1.076, 0.7902), (1.33, 0.91, 0.5294), (1.33, 1.07, 0.35), (1.33, 1.016, 0.4606), (1.381, 1.109, 0.6921), (1.332, 1.068, 0.761), (1.519, 0.9765, 0.8322), (1.47, 1.097, 0.683), (1.472, 1.021, 0.7793), (1.61, 0.9687, 0.8214), (1.61, 1.09, 0.6758), (1.61, 1.02, 0.7514), (1.75, 0.5719, 0.4019), (1.75, 0.6419, 0.4704), (1.757, 0.7831, 0.5435), (1.809, 0.8385, 0.5606), (1.757, 0.8964, 0.5062), (1.809, 0.8406, 0.5606), (1.75, 0.9566, 0.8094), (1.75, 1.001, 0.35), (1.75, 0.9833, 0.4238), (1.75, 1.087, 0.6727), (1.75, 1.017, 0.7394), (1.89, 0.5699, 0.4062), (1.89, 0.6399, 0.4708), (1.88, 0.7831, 0.5428), (1.826, 0.8385, 0.5606), (1.93, 0.9777, 0.35), (1.874, 0.9088, 0.4889), (1.826, 0.8406, 0.5606), (1.89, 0.9453, 0.8004), (1.86, 0.9862, 0.35), (1.828, 0.9806, 0.4208), (1.89, 1.084, 0.6725), (1.89, 1.014, 0.7304), (2.03, 0.9335, 0.7871), (2.03, 1.073, 0.6741), (2.03, 1.003, 0.7171), (2.212, 0.9689, 0.6902), (2.167, 0.9259, 0.7591), (2.167, 1.042, 0.6747), (2.118, 0.9893, 0.7051), (1.26, 0.6655, 0.4619), (1.286, 1.111, 0.1587), (1.279, 0.9876, 0.9994), (1.54, 0.663, 0.4673), (1.54, 1.07, 0.14), (1.54, 0.9786, 0.43), (1.518, 0.9534, 0.9577), (1.85, 1.013, 0.1704), (1.82, 0.8978, 0.98), (2.094, 0.6545, 0.4638), (2.15, 0.832, 1.03), (2.093, 0.9781, 0.1349), (2.1, 0.9051, 0.404), (2.086, 0.8546, 0.9655), (1.4, 0.5163, 0.1992), (1.981, 0.4914, 0.224), (1.26, 0.7, 1.557), (1.238, 0.9542, 1.238), (1.26, 0.8727, 1.509), (1.548, 0.7355, 1.542), (1.54, 0.8985, 1.26), (1.502, 0.8519, 1.487), (1.872, 0.8326, 1.312), (1.82, 0.7137, 1.525), (1.807, 0.8549, 1.247), (1.701, 0.8436, 1.415), (2.099, 0.7994, 1.259), (2.1, 0.6953, 1.524), (1.979, 0.8433, 1.139), (1.4, 0.28, 1.558), (1.96, 0.28, 1.558), (1.19, 1.216, 0.6737), (1.19, 1.146, 0.7202), (1.19, 1.33, 0.6575), (1.332, 1.184, 0.6756), (1.287, 1.133, 0.7083), (1.33, 1.33, 0.6609), (1.26, 1.564, 0.693), (1.54, 1.26, 0.6617), (1.54, 1.548, 0.6976), (1.193, 1.127, 0.1558), (1.4, 1.96, 0.7535), (1.947, 1.424, 0.6899), (2.197, 2.233, 0.28), (1.974, 1.977, 0.7528), (1.628, 2.324, 0.4203), (2.31, 0.4696, 0.07), (2.32, 0.5163, 0.2017), (2.32, 0.5376, 0.3537), (2.31, 0.554, 0.4263), (2.372, 0.6152, 0.3595), (2.318, 0.6225, 0.4477), (2.372, 0.77, 0.4117), (2.302, 0.77, 0.4546), (2.35, 0.8301, 0.8268), (2.31, 0.9548, 0.681), (2.306, 0.8776, 0.7761), (2.31, 1.05, 0.6585), (2.474, 0.3273, 0.07), (2.469, 0.3336, 0.21), (2.485, 0.3175, 0.3225), (2.403, 0.5321, 0.07), (2.384, 0.5541, 0.1494), (2.388, 0.5544, 0.4028), (2.388, 0.5544, 0.4258), (2.415, 0.6594, 0.3162), (2.388, 0.5709, 0.4028), (2.388, 0.5709, 0.4258), (2.51, 0.6889, 0.6901), (2.495, 0.6709, 0.77), (2.409, 0.77, 0.3417), (2.51, 0.729, 0.6901), (2.457, 0.7796, 0.7666), (2.45, 0.9354, 0.6742), (2.45, 0.8654, 0.7299), (2.45, 1.05, 0.6534), (2.655, 0.6938, 0.5563), (2.605, 0.6447, 0.6418), (2.566, 0.6009, 0.77), (2.655, 0.7089, 0.5563), (2.591, 0.7656, 0.6326), (2.526, 0.8224, 0.7064), (2.73, 0.6874, 0.5521), (2.73, 0.6174, 0.6066), (2.73, 0.7194, 0.5521), (2.73, 0.7894, 0.58), (2.87, 0.6793, 0.5475), (2.87, 0.6093, 0.5989), (2.87, 0.7317, 0.5475), (2.87, 0.8017, 0.5747), (3.01, 0.673, 0.5428), (3.01, 0.603, 0.5948), (3.01, 0.7454, 0.5428), (3.01, 0.8154, 0.569), (3.15, 0.6656, 0.5385), (3.15, 0.5956, 0.5869), (3.162, 0.7771, 0.5426), (3.123, 0.8285, 0.5641), (3.29, 0.6635, 0.537), (3.29, 0.5935, 0.5842), (3.29, 0.77, 0.5339), (2.367, 0.1558, 0.14), (2.403, 0.126, 0.4002), (2.427, 0.6711, 0.1589), (2.392, 0.7249, 0.9794), (2.353, 0.8847, 0.14), (2.331, 0.8522, 0.3727), (2.256, 0.843, 0.8575), (2.631, 0.1692, 0.4815), (2.658, 0.4226, 0.1271), (2.67, 0.3699, 0.3703), (2.619, 0.575, 1.014), (2.631, 0.9523, 0.6571), (2.974, 0.1672, 0.1147), (2.924, 0.1311, 0.4038), (2.88, 0.36, 0.1548), (2.864, 0.3425, 0.3441), (2.94, 0.98, 0.62), (3.253, 0.8487, 0.5582), (3.223, 0.9807, 0.5953), (2.687, 0.5417, 0.8453), (3.08, 0.5048, 0.8478), (2.38, 0.14, 1.558), (2.38, 0.42, 1.558), (2.385, 0.7044, 1.278), (2.344, 0.6604, 1.508), (2.66, 0.14, 1.558), (2.787, 0.5578, 1.132), (2.66, 0.42, 1.558), (2.662, 0.6026, 1.258), (2.66, 0.5946, 1.509), (2.94, 0.14, 1.558), (2.959, 0.5482, 1.241), (2.969, 0.4497, 1.539), (2.897, 0.5697, 1.304), (2.931, 0.5738, 1.509), (3.22, 0.14, 1.558), (3.22, 0.5159, 1.26), (3.22, 0.4412, 1.525), (2.31, 2.03, 0.7861), (2.31, 2.212, 0.63), (2.31, 2.155, 0.7481), (2.45, 2.03, 0.7872), (2.45, 2.189, 0.63), (2.45, 2.144, 0.7476), (2.59, 2.03, 0.7853), (2.59, 2.165, 0.63), (2.59, 2.133, 0.7441), (2.73, 2.03, 0.7792), (2.73, 2.141, 0.63), (2.73, 2.12, 0.7363), (2.38, 1.82, 0.7575), (2.66, 1.82, 0.7639), (2.94, 1.82, 0.7703), (2.934, 2.084, 0.6879), (3.22, 1.82, 0.7761), (3.22, 2.032, 0.6886), (2.52, 1.4, 0.7002), (2.52, 2.177, 0.28), (3.091, 1.392, 0.7034), (3.058, 2.085, 0.28), (3.71, 0.6803, 0.5458), (3.71, 0.6103, 0.6057), (3.7, 0.7777, 0.5479), (3.74, 0.8295, 0.5624), (3.85, 0.686, 0.5494), (3.85, 0.616, 0.613), (3.85, 0.7472, 0.5494), (3.85, 0.8172, 0.565), (3.99, 0.6911, 0.5528), (3.99, 0.6211, 0.6198), (3.99, 0.7389, 0.5528), (3.99, 0.8089, 0.5658), (4.13, 0.6954, 0.556), (4.13, 0.6254, 0.6251), (4.13, 0.7285, 0.556), (4.13, 0.7985, 0.5661), (4.27, 0.6982, 0.5585), (4.27, 0.6282, 0.6178), (4.27, 0.7119, 0.5585), (4.27, 0.7819, 0.5683), (4.344, 0.6994, 0.5596), (4.398, 0.6436, 0.5831), (4.344, 0.703, 0.5596), (4.398, 0.7578, 0.5775), (3.5, 0.7213, 0.537), (3.5, 0.6026, 0.5958), (3.557, 0.9948, 0.14), (3.516, 0.9844, 0.4508), (3.391, 1.002, 0.5721), (3.78, 0.9097, 0.14), (3.777, 0.8958, 0.4233), (3.795, 0.8476, 0.5637), (4.194, 0.02652, 1.008), (4.06, 0.5488, 0.7312), (4.06, 0.5208, 0.98), (4.108, 0.9637, 0.153), (4.099, 0.957, 0.42), (4.105, 0.9156, 0.5651), (4.349, 0.127, 0.7112), (4.226, 0.1482, 0.9815), (4.338, 0.4233, 0.7069), (4.262, 0.4052, 0.98), (4.31, 1.003, 0.1229), (4.34, 1.014, 0.42), (4.34, 0.9539, 0.5871), (3.64, 0.5196, 0.8506), (3.5, 0.14, 1.558), (3.5, 0.5142, 1.26), (3.5, 0.424, 1.525), (3.78, 0.14, 1.558), (3.78, 0.5093, 1.26), (3.78, 0.4129, 1.524), (4.186, 0.04793, 1.26), (4.094, 0.1309, 1.535), (4.06, 0.4691, 1.26), (4.039, 0.3888, 1.506), (4.221, 0.164, 1.26), (4.21, 0.1931, 1.482), (4.236, 0.3918, 1.26), (4.208, 0.3544, 1.468), (3.5, 1.82, 0.773), (3.5, 2.008, 0.14), (3.5, 2.008, 0.42), (3.5, 1.996, 0.6839), (3.708, 1.82, 0.14), (3.708, 1.82, 0.42), (3.69, 1.82, 0.6808), (3.668, 1.972, 0.14), (3.668, 1.972, 0.42), (3.663, 1.97, 0.6739), (3.596, 1.415, 0.2922), (3.523, 1.461, 0.6652), (4.792, 0.2615, 0.6667), (4.599, 1.091, 0.28), (4.804, 0.8494, 0.6658), (5.295, 0.2982, 0.7466), (5.306, 0.8265, 0.7476), (5.041, 1.259, 0.63), (5.096, 1.204, 0.7259), (5.111, 1.285, 0.63), (5.134, 1.277, 0.7173), (5.25, 1.19, 0.762), (5.25, 1.335, 0.63), (5.25, 1.297, 0.7324), (5.39, 1.19, 0.7836), (5.371, 1.379, 0.63), (5.396, 1.335, 0.7424), (5.53, 1.19, 0.8034), (5.53, 1.33, 0.792), (5.487, 1.418, 0.6775), (4.84, 1.18, 0.28), (4.876, 1.156, 0.6547), (5.295, 1.348, 0.28), (6.202, 0.5537, 0.8209), (5.922, 1.163, 0.8369), (5.961, 1.202, 0.8406), (5.993, 1.376, 0.8386), (5.948, 1.329, 0.8406), (6.09, 1.19, 0.8413), (6.09, 1.35, 0.8218), (6.09, 1.28, 0.8407), (5.739, 1.26, 0.8292), (5.812, 1.332, 0.8403), (5.743, 1.457, 0.7023), (5.774, 1.401, 0.8403), (6.019, 1.43, 0.6987), (5.9, 1.401, 0.8403), (6.314, 1.362, 0.7001), (6.3, 1.227, 0.8414), (6.203, 1.407, 0.6769), (6.58, 1.325, 0.7), (6.58, 1.226, 0.842), (5.88, 1.459, 0.28), (6.404, 1.376, 0.28), (6.79, 0.09286, 0.8349), (6.79, 0.02286, 0.8422), (6.802, 0.2217, 0.8346), (6.857, 0.2762, 0.8402), (6.925, 0.06843, 0.8333), (6.876, 0.02071, 0.8417), (6.93, 0.189, 0.8377), (6.93, 0.259, 0.8408), (6.763, 0.3153, 0.8378), (6.863, 0.4218, 0.8421), (6.86, 0.7, 0.8429), (6.86, 0.98, 0.8432), (7.1, 0.1781, 0.6922), (7.007, 0.2559, 0.8409), (7.167, 0.4016, 0.7224), (7.104, 0.4379, 0.8419), (7.242, 0.6648, 0.7337), (7.122, 0.7022, 0.8428), (7.14, 0.98, 0.844), (7.143, 0.2751, 0.2704), (7.259, 0.6422, 0.2308), (7.352, 0.9066, 0.2864), (7.331, 0.9137, 0.7222), (6.868, 1.267, 0.7405), (6.822, 1.2, 0.8416), (7.11, 1.236, 0.6911), (7.14, 1.128, 0.8421), (7.015, 1.27, 0.28), (7.387, 1.147, 0.2888), (7.364, 1.138, 0.7132)], [], [(5, 0, 1, 6), (6, 1, 2, 7), (7, 2, 3, 8), (8, 3, 4, 9), (10, 26, 27, 11), (1, 0, 10, 11), (2, 1, 11, 12), (12, 27, 28, 13), (3, 2, 12, 13), (4, 3, 13, 14), (15, 10, 0, 5), (16, 15, 5, 6), (17, 16, 6, 7), (18, 17, 7, 8), (19, 18, 8, 9), (26, 29, 30, 27), (21, 20, 10, 15), (22, 21, 15, 16), (23, 22, 16, 17), (24, 23, 17, 18), (25, 24, 18, 19), (9, 4, 31, 34), (34, 31, 32, 35), (35, 32, 33, 36), (39, 37, 38, 40), (14, 28, 76, 43), (31, 4, 14, 43), (32, 31, 43, 44), (44, 76, 77, 45), (33, 32, 44, 45), (46, 77, 39, 47), (47, 39, 40, 48), (48, 40, 41, 49), (75, 74, 48, 49), (51, 19, 9, 34), (52, 51, 34, 35), (53, 52, 35, 36), (36, 33, 45, 53), (53, 45, 46, 54), (28, 30, 78, 76), (77, 78, 79, 57), (38, 37, 57, 58), (40, 38, 58, 60), (41, 40, 60, 61), (65, 64, 46, 47), (49, 41, 61, 66), (50, 49, 66, 67), (67, 62, 42, 50), (68, 25, 19, 51), (69, 68, 51, 52), (70, 69, 52, 53), (71, 64, 63, 70), (71, 70, 53, 54), (54, 46, 64, 71), (72, 65, 47, 55), (73, 72, 55, 56), (50, 42, 87, 89), (85, 75, 50, 89), (89, 87, 88, 80), (86, 85, 89, 80), (82, 81, 83, 84), (95, 90, 94, 96), (97, 95, 96, 98), (91, 74, 75, 94), (100, 56, 74, 91), (101, 100, 92, 95), (102, 101, 95, 97), (103, 102, 97, 99), (96, 94, 110, 112), (112, 110, 111, 113), (98, 96, 112, 114), (114, 112, 113, 115), (120, 104, 98, 114), (94, 75, 85, 110), (110, 85, 86, 111), (107, 106, 108, 109), (111, 86, 82, 116), (113, 111, 116, 117), (115, 113, 117, 118), (108, 115, 118, 119), (124, 121, 122, 125), (125, 122, 123, 126), (122, 121, 127, 128), (123, 122, 128, 129), (129, 132, 133, 134), (130, 127, 121, 124), (131, 128, 127, 130), (148, 145, 146, 149), (149, 146, 147, 150), (151, 148, 149, 152), (152, 149, 150, 153), (136, 124, 125, 137), (137, 125, 126, 138), (138, 126, 134, 154), (139, 136, 137, 140), (146, 145, 139, 140), (140, 137, 138, 141), (147, 146, 141, 154), (155, 139, 145, 148), (157, 155, 148, 151), (158, 157, 151, 152), (159, 158, 152, 153), (142, 130, 124, 136), (143, 131, 130, 142), (144, 142, 136, 139), (158, 156, 155, 157), (161, 160, 162, 163), (163, 162, 164, 165), (165, 164, 166, 167), (173, 160, 161, 174), (169, 173, 174, 175), (178, 170, 135, 132), (172, 171, 168, 170), (176, 162, 160, 173), (177, 176, 173, 171), (179, 164, 162, 176), (180, 179, 177, 178), (143, 142, 181, 182), (182, 178, 131, 143), (183, 181, 144, 155), (184, 182, 181, 183), (184, 183, 155, 156), (195, 184, 156, 158), (187, 186, 182, 184), (188, 187, 184, 185), (189, 180, 178, 186), (190, 189, 186, 187), (191, 190, 187, 188), (193, 192, 189, 190), (194, 193, 190, 191), (153, 150, 207, 199), (200, 207, 198, 201), (154, 134, 196, 207), (198, 197, 202, 203), (204, 159, 153, 199), (205, 204, 199, 200), (206, 205, 200, 201), (201, 198, 203, 206), (210, 208, 209, 211), (230, 211, 229, 231), (212, 230, 231, 234), (209, 208, 215, 216), (217, 215, 208, 210), (220, 218, 219, 221), (214, 213, 220, 221), (237, 235, 236, 238), (229, 216, 237, 238), (239, 237, 217, 230), (232, 161, 163, 240), (233, 232, 240, 241), (218, 233, 241, 222), (222, 239, 230, 218), (242, 223, 221, 234), (255, 99, 104, 235), (244, 255, 237, 239), (240, 163, 165, 245), (241, 240, 245, 246), (246, 243, 244, 226), (224, 241, 246, 226), (226, 244, 239, 224), (247, 227, 225, 242), (244, 243, 248, 249), (245, 165, 167, 250), (246, 245, 250, 251), (251, 248, 243, 246), (253, 252, 228, 247), (248, 254, 255, 249), (234, 231, 256, 258), (231, 229, 268, 256), (258, 256, 257, 259), (259, 257, 260, 261), (236, 104, 120, 268), (268, 120, 107, 269), (260, 268, 269, 262), (261, 260, 262, 264), (264, 262, 265, 267), (266, 253, 247, 263), (174, 161, 232, 281), (281, 233, 213, 270), (196, 135, 175, 281), (270, 221, 223, 273), (274, 242, 234, 271), (272, 270, 273, 275), (273, 225, 227, 276), (277, 247, 242, 274), (275, 273, 276, 278), (282, 275, 278, 283), (276, 228, 252, 279), (278, 276, 279, 280), (284, 258, 259, 285), (271, 234, 258, 284), (286, 274, 271, 284), (287, 286, 284, 285), (285, 259, 261, 287), (288, 277, 274, 286), (287, 261, 264, 288), (288, 263, 247, 277), (202, 196, 282, 301), (203, 202, 301, 289), (308, 307, 185, 195), (308, 195, 159, 204), (309, 290, 307, 308), (309, 308, 205, 206), (206, 203, 291, 309), (294, 293, 290, 291), (291, 289, 292, 294), (292, 301, 302, 295), (297, 296, 293, 294), (294, 292, 295, 297), (300, 299, 296, 297), (297, 295, 298, 300), (302, 282, 283, 303), (298, 302, 303, 304), (310, 191, 188, 307), (304, 310, 307, 299), (304, 303, 305, 306), (326, 330, 331, 332), (318, 317, 314, 316), (320, 311, 313, 333), (321, 319, 320, 322), (331, 330, 322, 333), (334, 327, 330, 326), (324, 323, 319, 321), (328, 312, 311, 323), (329, 328, 324, 327), (30, 29, 336, 350), (351, 338, 29, 26), (352, 351, 21, 22), (342, 325, 332, 350), (340, 339, 335, 337), (341, 340, 337, 338), (343, 316, 325, 342), (344, 343, 342, 339), (353, 334, 318, 343), (354, 353, 344, 351), (345, 354, 351, 352), (349, 348, 345, 346), (355, 346, 347, 360), (363, 361, 362, 364), (358, 356, 357, 359), (361, 359, 360, 362), (366, 349, 346, 356), (367, 366, 358, 361), (368, 367, 361, 363), (369, 368, 363, 365), (313, 312, 371, 372), (372, 371, 373, 374), (375, 371, 312, 328), (382, 375, 334, 353), (383, 382, 353, 354), (384, 383, 354, 348), (387, 385, 382, 383), (376, 386, 385, 387), (376, 387, 383, 384), (380, 379, 376, 377), (381, 380, 377, 378), (408, 384, 349, 366), (409, 408, 367, 368), (395, 377, 384, 408), (399, 397, 408, 409), (396, 378, 377, 395), (396, 395, 401, 402), (403, 401, 395, 397), (404, 402, 401, 403), (398, 396, 402, 404), (388, 403, 397, 399), (405, 404, 403, 389), (406, 390, 399, 400), (389, 388, 391, 392), (393, 391, 388, 390), (394, 392, 391, 393), (407, 405, 394, 406), (374, 373, 410, 411), (413, 410, 373, 375), (426, 413, 375, 386), (414, 426, 386, 379), (415, 414, 379, 380), (416, 415, 380, 381), (418, 417, 414, 415), (419, 418, 415, 416), (420, 427, 426, 417), (421, 420, 417, 418), (422, 421, 418, 419), (424, 423, 420, 421), (425, 424, 421, 422), (437, 434, 435, 438), (438, 435, 436, 439), (440, 437, 438, 441), (441, 438, 439, 442), (443, 440, 441, 444), (444, 441, 442, 445), (429, 424, 425, 447), (435, 434, 446, 430), (436, 435, 431, 447), (448, 446, 434, 437), (449, 430, 446, 448), (439, 436, 447, 450), (451, 448, 437, 440), (453, 451, 440, 443), (433, 432, 428, 430), (452, 449, 448, 451), (456, 455, 412, 413), (457, 456, 413, 427), (458, 457, 424, 432), (460, 459, 455, 456), (461, 460, 456, 457), (462, 461, 457, 458), (464, 463, 460, 461), (465, 464, 461, 462), (468, 467, 469, 470), (481, 479, 480, 472), (478, 477, 481, 472), (332, 331, 487, 489), (489, 487, 488, 479), (474, 473, 475, 476), (333, 313, 471, 490), (490, 471, 467, 482), (482, 467, 468, 483), (487, 331, 333, 490), (488, 487, 490, 482), (480, 488, 484, 491), (483, 468, 470, 485), (484, 483, 485, 486), (533, 489, 477, 522), (522, 477, 478, 523), (79, 78, 533, 522), (78, 30, 350, 533), (496, 495, 58, 59), (59, 79, 494, 496), (60, 58, 495, 497), (61, 60, 497, 498), (524, 534, 64, 65), (66, 61, 498, 500), (67, 66, 500, 501), (501, 499, 62, 67), (534, 352, 25, 68), (350, 332, 489, 533), (503, 502, 492, 493), (494, 492, 502, 504), (506, 505, 495, 496), (496, 494, 504, 506), (497, 495, 505, 507), (507, 505, 506, 508), (498, 497, 507, 508), (500, 498, 508, 510), (501, 500, 510, 511), (511, 509, 499, 501), (523, 478, 474, 525), (503, 523, 525, 526), (506, 504, 526, 512), (508, 506, 512, 513), (510, 508, 513, 515), (515, 513, 514, 516), (511, 510, 515, 516), (516, 514, 509, 511), (513, 512, 518, 519), (514, 513, 519, 520), (517, 514, 520, 521), (525, 476, 491, 535), (518, 526, 535, 528), (529, 536, 534, 527), (521, 520, 528, 530), (536, 347, 352, 534), (530, 528, 531, 532), (87, 62, 499, 537), (88, 87, 537, 538), (83, 88, 538, 539), (537, 509, 514, 540), (538, 537, 540, 541), (542, 540, 514, 517), (539, 538, 541, 543), (541, 540, 544, 545), (542, 521, 530, 546), (546, 544, 540, 542), (543, 541, 545, 547), (545, 544, 548, 549), (546, 530, 532, 550), (550, 548, 544, 546), (547, 545, 549, 551), (552, 524, 73, 100), (554, 552, 101, 102), (360, 347, 536, 555), (556, 529, 527, 552), (364, 362, 555, 557), (557, 555, 556, 558), (554, 553, 557, 558), (558, 556, 552, 554), (553, 370, 364, 557), (555, 536, 529, 556), (116, 84, 539, 559), (471, 313, 372, 560), (485, 470, 560, 561), (535, 491, 561, 580), (531, 535, 580, 581), (581, 580, 582, 562), (567, 565, 564, 566), (563, 562, 565, 567), (569, 568, 564, 565), (566, 564, 568, 570), (567, 566, 570, 571), (577, 567, 571, 579), (573, 572, 568, 569), (570, 568, 572, 574), (571, 570, 574, 575), (549, 548, 615, 584), (550, 532, 581, 616), (616, 615, 548, 550), (551, 549, 585, 586), (585, 584, 588, 589), (590, 588, 615, 616), (586, 585, 589, 591), (587, 586, 591, 592), (589, 588, 593, 594), (590, 616, 617, 595), (595, 593, 588, 590), (591, 589, 594, 596), (592, 591, 596, 597), (594, 593, 598, 599), (600, 598, 593, 595), (601, 599, 598, 600), (596, 594, 599, 601), (597, 596, 601, 602), (617, 581, 577, 618), (600, 617, 618, 603), (601, 600, 603, 604), (602, 601, 604, 605), (604, 603, 606, 607), (605, 604, 607, 608), (618, 577, 579, 619), (606, 618, 619, 609), (607, 606, 609, 610), (608, 607, 610, 611), (610, 609, 612, 613), (611, 610, 613, 614), (623, 583, 378, 396), (620, 576, 583, 623), (621, 578, 576, 620), (624, 623, 404, 405), (625, 622, 623, 624), (559, 551, 587, 626), (560, 374, 411, 627), (561, 560, 627, 628), (582, 561, 628, 669), (630, 629, 572, 573), (573, 582, 669, 630), (574, 572, 629, 631), (575, 574, 631, 632), (670, 416, 381, 583), (661, 670, 583, 578), (579, 575, 632, 662), (634, 633, 629, 630), (631, 629, 633, 635), (632, 631, 635, 636), (638, 637, 633, 634), (635, 633, 637, 639), (636, 635, 639, 640), (662, 636, 640, 664), (642, 641, 637, 638), (639, 637, 641, 643), (640, 639, 643, 644), (646, 645, 641, 642), (642, 669, 671, 646), (643, 641, 645, 647), (644, 643, 647, 648), (672, 422, 419, 670), (665, 672, 670, 663), (664, 644, 648, 666), (650, 649, 645, 646), (647, 645, 649, 651), (648, 647, 651, 652), (654, 653, 649, 650), (651, 649, 653, 655), (652, 651, 655, 656), (666, 652, 656, 668), (658, 657, 653, 654), (655, 653, 657, 659), (656, 655, 659, 660), (619, 579, 662, 679), (612, 619, 679, 673), (613, 612, 673, 674), (614, 613, 674, 675), (674, 673, 676, 677), (675, 674, 677, 678), (679, 662, 664, 680), (676, 679, 680, 681), (680, 664, 666, 682), (706, 661, 578, 621), (625, 624, 689, 707), (707, 706, 622, 625), (624, 407, 454, 690), (708, 665, 663, 706), (709, 708, 706, 707), (707, 692, 683, 709), (442, 439, 693, 695), (696, 694, 708, 709), (445, 442, 695, 697), (687, 685, 686, 688), (688, 686, 683, 684), (447, 425, 672, 698), (450, 447, 698, 700), (700, 698, 699, 701), (693, 439, 450, 700), (695, 693, 700, 702), (702, 700, 701, 703), (703, 701, 694, 696), (697, 695, 702, 704), (704, 702, 703, 705), (685, 697, 704, 705), (705, 703, 696, 686), (699, 672, 667, 708), (626, 614, 675, 710), (627, 412, 455, 711), (628, 627, 711, 712), (671, 628, 712, 727), (714, 713, 657, 658), (658, 671, 727, 714), (659, 657, 713, 715), (660, 659, 715, 716), (668, 660, 716, 722), (718, 717, 713, 714), (715, 713, 717, 719), (716, 715, 719, 720), (722, 720, 719, 721), (724, 723, 717, 718), (721, 719, 723, 725), (722, 721, 725, 726), (724, 727, 728, 729), (682, 668, 722, 730), (731, 730, 732, 733), (741, 726, 729, 742), (737, 735, 734, 736), (736, 734, 738, 739), (737, 736, 739, 740), (710, 682, 731, 751), (750, 730, 722, 741), (753, 732, 730, 750), (743, 733, 732, 753), (751, 731, 733, 744), (752, 751, 745, 755), (749, 747, 746, 748), (745, 744, 747, 749), (755, 748, 753, 754), (753, 741, 742, 761), (760, 755, 761, 757), (756, 761, 742, 735), (758, 756, 735, 737), (759, 757, 756, 758), (711, 455, 459, 762), (775, 762, 459, 460), (712, 711, 762, 764), (764, 763, 766, 767), (765, 764, 767, 768), (766, 775, 777, 769), (767, 766, 769, 770), (768, 767, 770, 771), (776, 768, 771, 778), (770, 769, 772, 773), (771, 770, 773, 774), (728, 712, 776, 779), (742, 729, 779, 780), (777, 460, 463, 793), (772, 777, 793, 781), (773, 772, 781, 782), (774, 773, 782, 784), (778, 774, 784, 785), (784, 782, 781, 783), (784, 783, 787, 788), (789, 787, 793, 794), (790, 788, 787, 789), (785, 784, 788, 790), (792, 790, 789, 791), (786, 785, 790, 792), (779, 778, 786, 808), (808, 786, 792, 795), (809, 808, 796, 811), (817, 794, 463, 464), (810, 791, 794, 817), (797, 792, 791, 810), (800, 798, 797, 799), (796, 795, 798, 800), (810, 817, 819, 820), (812, 820, 819, 821), (818, 811, 820, 802), (802, 801, 804, 805), (807, 805, 804, 806), (803, 802, 805, 807), (814, 806, 812, 813), (814, 813, 815, 816), (780, 779, 818, 828), (828, 818, 814, 822), (829, 828, 823, 831), (830, 821, 464, 465), (824, 815, 821, 830), (825, 816, 815, 824), (822, 814, 816, 825), (823, 822, 825, 827), (827, 825, 824, 826), (830, 465, 466, 837), (826, 830, 837, 838), (832, 838, 837, 839), (831, 827, 838, 833), (835, 833, 832, 834), (167, 166, 843, 844), (866, 845, 865, 846), (844, 843, 848, 849), (865, 841, 850, 851), (851, 365, 370, 865), (852, 850, 842, 845), (867, 852, 845, 866), (855, 853, 852, 867), (855, 867, 866, 846), (856, 855, 846, 847), (849, 848, 857, 858), (856, 854, 853, 855), (851, 850, 859, 860), (860, 369, 365, 851), (861, 859, 850, 852), (862, 861, 852, 853), (863, 862, 853, 854), (874, 843, 166, 179), (875, 874, 179, 180), (868, 857, 848, 874), (869, 858, 857, 868), (876, 870, 874, 875), (869, 868, 871, 872), (872, 864, 858, 869), (873, 871, 868, 870), (877, 875, 180, 192), (878, 877, 192, 193), (879, 878, 193, 194), (882, 880, 877, 878), (883, 882, 878, 879), (883, 881, 880, 882), (884, 876, 875, 880), (885, 884, 880, 881), (887, 886, 884, 885), (901, 409, 369, 860), (860, 859, 900, 901), (902, 900, 859, 861), (903, 902, 861, 862), (904, 903, 862, 863), (901, 900, 905, 906), (907, 905, 900, 902), (889, 907, 902, 903), (908, 890, 903, 904), (892, 891, 888, 889), (893, 892, 889, 890), (910, 400, 409, 906), (906, 905, 909, 910), (911, 909, 905, 907), (894, 911, 907, 891), (896, 894, 891, 892), (897, 895, 894, 896), (897, 896, 892, 893), (912, 897, 893, 908), (899, 898, 894, 895), (914, 406, 400, 910), (910, 909, 913, 914), (915, 913, 909, 911), (916, 915, 911, 898), (917, 916, 899, 912), (916, 914, 913, 915), (872, 871, 920, 921), (922, 920, 871, 873), (930, 922, 873, 876), (921, 920, 923, 924), (925, 923, 920, 922), (926, 919, 918, 923), (927, 926, 923, 925), (931, 927, 925, 930), (929, 928, 926, 927), (932, 930, 876, 886), (933, 454, 406, 914), (937, 935, 936, 938), (938, 936, 914, 916), (940, 939, 916, 917), (942, 938, 939, 943), (943, 939, 940, 944), (944, 940, 941, 945), (934, 933, 949, 950), (936, 935, 951, 952), (952, 949, 933, 936), (953, 950, 949, 952), (954, 951, 935, 937), (955, 952, 951, 954), (955, 954, 937, 938), (956, 953, 952, 955), (957, 978, 953, 956), (959, 955, 938, 942), (960, 959, 942, 943), (961, 960, 943, 944), (962, 961, 944, 945), (979, 960, 961, 980), (964, 979, 980, 981), (965, 963, 964, 967), (948, 947, 965, 967), (967, 964, 946, 948), (984, 982, 983, 968), (956, 955, 968, 969), (957, 956, 969, 985), (970, 968, 955, 959), (986, 970, 959, 979), (987, 986, 979, 963), (969, 968, 972, 973), (974, 971, 968, 970), (983, 982, 988, 989), (991, 988, 982, 984), (973, 983, 989, 975), (975, 989, 990, 992), (985, 973, 975, 992), (976, 991, 984, 974), (996, 976, 974, 986), (988, 443, 444, 989), (989, 444, 445, 990), (993, 453, 443, 988), (994, 993, 988, 991), (995, 994, 991, 977), (997, 947, 919, 928), (1004, 458, 453, 993), (1005, 1004, 994, 995), (1006, 1005, 995, 996), (998, 1007, 1005, 1006), (1002, 1001, 998, 999), (1003, 1002, 999, 1000), (1013, 1006, 996, 997), (1012, 1010, 1009, 1011), (1022, 462, 458, 1007), (1017, 1022, 1007, 1001), (1018, 1017, 1001, 1002), (1019, 1018, 1002, 1003), (1021, 1020, 1017, 1018), (1024, 1023, 1022, 1020), (1025, 1024, 1021, 1030), (1028, 1027, 1025, 1026), (1031, 465, 462, 1023), (1032, 1031, 1024, 1028), (1033, 466, 465, 1031), (1034, 1033, 1031, 1032), (1061, 554, 103, 255), (255, 254, 1042, 1061), (1043, 1042, 254, 248), (1045, 1043, 248, 251), (250, 167, 844, 1044), (251, 250, 1044, 1045), (1047, 553, 554, 1061), (1048, 1046, 1047, 1049), (1049, 1047, 1041, 1042), (847, 865, 1048, 1050), (1050, 1048, 1049, 1051), (1051, 1049, 1042, 1043), (1053, 1051, 1043, 1045), (1044, 844, 849, 1052), (1045, 1044, 1052, 1053), (865, 370, 553, 1046), (1054, 856, 847, 1050), (1055, 1054, 1050, 1051), (1057, 1055, 1051, 1053), (1052, 849, 858, 1056), (1053, 1052, 1056, 1057), (1054, 1063, 854, 856), (1059, 1058, 1054, 1055), (1035, 1059, 1055, 1057), (1056, 858, 864, 1060), (1057, 1056, 1060, 1036), (1037, 1036, 1039, 1040), (1040, 1038, 1035, 1037), (269, 119, 559, 1077), (265, 269, 1077, 1065), (267, 265, 1065, 1067), (1066, 1062, 253, 266), (1067, 1066, 266, 267), (1067, 1065, 1068, 1070), (1070, 1069, 1066, 1067), (1068, 1077, 1078, 1071), (1070, 1068, 1071, 1073), (1072, 1064, 1062, 1069), (1073, 1072, 1069, 1070), (1073, 1071, 1074, 1076), (1076, 1075, 1072, 1073), (279, 252, 1062, 1080), (280, 279, 1081, 1103), (283, 280, 1103, 1107), (1083, 1082, 1079, 1080), (1081, 1079, 1082, 1084), (1086, 1085, 1082, 1083), (1084, 1082, 1085, 1087), (1103, 1084, 1087, 1104), (1089, 1088, 1085, 1086), (1087, 1085, 1088, 1090), (1092, 1091, 1088, 1089), (1089, 1062, 1064, 1092), (1090, 1088, 1091, 1093), (1104, 1090, 1093, 1105), (1107, 1104, 1105, 1109), (1095, 1094, 1091, 1092), (1093, 1091, 1094, 1096), (1108, 1060, 864, 872), (1098, 1097, 1094, 1095), (1096, 1094, 1097, 1099), (1105, 1096, 1099, 1106), (1101, 1100, 1097, 1098), (1099, 1097, 1100, 1102), (305, 283, 1107, 1122), (1126, 879, 194, 310), (1123, 1126, 310, 306), (306, 305, 1122, 1123), (1123, 1122, 1124, 1125), (1124, 1107, 1109, 1110), (1127, 885, 881, 1126), (1111, 1127, 1126, 1124), (1115, 1114, 1111, 1112), (1112, 1110, 1113, 1115), (1118, 1117, 1114, 1115), (1115, 1113, 1116, 1118), (1121, 1120, 1117, 1118), (1118, 1116, 1119, 1121), (1187, 904, 863, 1063), (1173, 1187, 1063, 1059), (1128, 1173, 1059, 1038), (1040, 1039, 1129, 1130), (1130, 1128, 1038, 1040), (1130, 1129, 1133, 1134), (1134, 1132, 1128, 1130), (1178, 1176, 1173, 1132), (1133, 1174, 1177, 1178), (1139, 1138, 1135, 1136), (1179, 1139, 1136, 1175), (1142, 1141, 1138, 1139), (1139, 1137, 1140, 1142), (1188, 912, 908, 1187), (1143, 1188, 1187, 1176), (1147, 1145, 1176, 1178), (1148, 1146, 1145, 1147), (1181, 1149, 1140, 1179), (1177, 918, 919, 1180), (1178, 1177, 1180, 1150), (1153, 1152, 1141, 1142), (1142, 1140, 1149, 1153), (1155, 1154, 1143, 1144), (1156, 1155, 1144, 1145), (1157, 1156, 1145, 1146), (1159, 1156, 1157, 1160), (1148, 1147, 1159, 1160), (1160, 1157, 1146, 1148), (1162, 1158, 1159, 1163), (1151, 1150, 1162, 1163), (1163, 1159, 1147, 1151), (1165, 1164, 1152, 1153), (1153, 1149, 1161, 1165), (1158, 1180, 1184, 1185), (1185, 1182, 1156, 1159), (1186, 1166, 1161, 1181), (1168, 1167, 1164, 1165), (1165, 1161, 1166, 1168), (1172, 1170, 1169, 1171), (1172, 1171, 1167, 1168), (1168, 1166, 1170, 1172), (1078, 559, 626, 1202), (1074, 1078, 1202, 1189), (1191, 1190, 1075, 1076), (1076, 1074, 1189, 1191), (1190, 1175, 1064, 1075), (1193, 1179, 1175, 1190), (1194, 1193, 1190, 1191), (1191, 1189, 1192, 1194), (1192, 1202, 1203, 1196), (1197, 1181, 1179, 1193), (1198, 1196, 1195, 1197), (1198, 1197, 1193, 1194), (1194, 1192, 1196, 1198), (1200, 1199, 1195, 1196), (1201, 1199, 1183, 1186), (1201, 1186, 1181, 1197), (1197, 1195, 1199, 1201), (1108, 872, 921, 1213), (1213, 1129, 1039, 1108), (1205, 1204, 1100, 1101), (1101, 1064, 1131, 1205), (1102, 1100, 1204, 1206), (1106, 1102, 1206, 1210), (1109, 1106, 1210, 1214), (921, 918, 1174, 1213), (1208, 1136, 1135, 1207), (1208, 1207, 1204, 1205), (1205, 1131, 1136, 1208), (1206, 1204, 1207, 1209), (1207, 1135, 1138, 1211), (1210, 1209, 1211, 1212), (1211, 1141, 1152, 1215), (1214, 1212, 1215, 1217), (1119, 1109, 1214, 1218), (1218, 932, 887, 1127), (1218, 1216, 931, 932), (1274, 690, 454, 978), (1275, 691, 690, 1274), (1219, 945, 917, 1188), (1276, 1220, 1221, 1223), (1224, 1222, 1188, 1182), (1225, 1223, 1224, 1226), (1184, 919, 981, 1278), (1185, 1184, 1278, 1279), (1279, 1226, 1182, 1185), (1229, 1228, 1169, 1170), (1280, 1277, 1227, 1229), (1280, 1229, 1170, 1186), (1186, 1183, 1277, 1280), (1171, 1169, 1228, 1230), (1231, 1274, 978, 958), (1233, 1275, 1274, 1232), (1234, 962, 945, 1219), (1235, 1234, 1219, 1220), (1237, 1236, 1221, 1222), (980, 962, 1234, 1276), (1223, 1221, 1236, 1239), (1239, 1236, 1237, 1240), (1224, 1223, 1239, 1240), (1240, 1237, 1222, 1224), (1243, 1238, 1223, 1225), (1245, 1242, 1241, 1244), (981, 980, 1276, 1278), (1278, 1276, 1243, 1279), (1247, 1246, 1228, 1229), (1229, 1227, 1245, 1247), (1230, 1228, 1246, 1248), (1281, 692, 691, 1275), (1231, 958, 985, 1282), (1233, 1232, 1282, 1283), (1283, 1281, 1275, 1233), (1251, 1250, 1241, 1242), (1284, 1251, 1242, 1277), (1253, 1250, 1249, 1252), (1244, 1241, 1250, 1253), (1245, 1244, 1253, 1254), (1247, 1245, 1254, 1285), (1256, 1255, 1249, 1250), (1252, 1249, 1255, 1257), (1253, 1252, 1257, 1258), (1287, 684, 692, 1281), (992, 990, 1286, 1288), (1282, 985, 992, 1288), (1289, 1287, 1281, 1283), (1283, 1282, 1288, 1289), (1260, 1259, 1255, 1256), (1256, 1293, 1294, 1260), (1257, 1255, 1259, 1261), (1258, 1257, 1261, 1262), (1285, 1258, 1262, 1290), (990, 445, 697, 1286), (1286, 697, 687, 1287), (1288, 1286, 1287, 1289), (1264, 1263, 1259, 1260), (1261, 1259, 1263, 1265), (1262, 1261, 1265, 1266), (1268, 1267, 1263, 1264), (1265, 1263, 1267, 1269), (1266, 1265, 1269, 1270), (1292, 1270, 1269, 1291), (1290, 1266, 1270, 1292), (1272, 1271, 1267, 1268), (1269, 1267, 1271, 1273), (1203, 626, 710, 1295), (1200, 1203, 1296, 1298), (1297, 1277, 1183, 1199), (1298, 1297, 1199, 1200), (1296, 1295, 1299, 1301), (1302, 1284, 1277, 1297), (1303, 1302, 1297, 1298), (1298, 1296, 1301, 1303), (1302, 1300, 1293, 1284), (1301, 1299, 1304, 1306), (1305, 1294, 1293, 1300), (1307, 1305, 1300, 1302), (1308, 1307, 1302, 1303), (1303, 1301, 1306, 1308), (1308, 1306, 1305, 1307), (1306, 1304, 1309, 1311), (1311, 1310, 1305, 1306), (1215, 1171, 1230, 1330), (1217, 1215, 1330, 1324), (1331, 997, 931, 1216), (1313, 1331, 1216, 1217), (1317, 1316, 1313, 1314), (1314, 1312, 1315, 1317), (1315, 1324, 1325, 1318), (1320, 1319, 1316, 1317), (1317, 1315, 1318, 1320), (1323, 1322, 1319, 1320), (1320, 1318, 1321, 1323), (1330, 1285, 1290, 1332), (1325, 1330, 1332, 1326), (1321, 1325, 1326, 1327), (1327, 1333, 1331, 1322), (1327, 1326, 1328, 1329), (1359, 1358, 1271, 1272), (1272, 1294, 1379, 1359), (1291, 1273, 1358, 1361), (1292, 1291, 1361, 1362), (1335, 1334, 1358, 1359), (1364, 1363, 1360, 1361), (1361, 1358, 1336, 1364), (1364, 1336, 1337, 1365), (1339, 1338, 1334, 1335), (1336, 1334, 1338, 1340), (1337, 1336, 1340, 1341), (1343, 1342, 1338, 1339), (1339, 1379, 1367, 1343), (1340, 1338, 1342, 1344), (1341, 1340, 1344, 1345), (1369, 1000, 1006, 1363), (1370, 1369, 1363, 1364), (1371, 1370, 1364, 1365), (1365, 1341, 1345, 1371), (1347, 1346, 1342, 1343), (1344, 1342, 1346, 1348), (1345, 1344, 1348, 1349), (1373, 740, 739, 1372), (1366, 737, 740, 1373), (1375, 1373, 1372, 1374), (1375, 1374, 1367, 1368), (1351, 1350, 1346, 1347), (1347, 1367, 1374, 1351), (1348, 1346, 1350, 1352), (1349, 1348, 1352, 1353), (1376, 1003, 1000, 1369), (1371, 1349, 1353, 1378), (1377, 1376, 1369, 1370), (1378, 1377, 1370, 1371), (1355, 1354, 1350, 1351), (1352, 1350, 1354, 1356), (1356, 1354, 1355, 1357), (1353, 1352, 1356, 1357), (1309, 710, 760, 1380), (1311, 1309, 1380, 1382), (1381, 1379, 1294, 1310), (1382, 1381, 1310, 1311), (1382, 1380, 1383, 1385), (1385, 1384, 1381, 1382), (1383, 760, 759, 1387), (1385, 1383, 1387, 1389), (1388, 1368, 1379, 1384), (1389, 1388, 1384, 1385), (1386, 758, 737, 1366), (1387, 759, 758, 1386), (1386, 1366, 1373, 1390), (1387, 1386, 1390, 1391), (1392, 1390, 1373, 1375), (1393, 1391, 1390, 1392), (1389, 1387, 1391, 1393), (1392, 1375, 1368, 1388), (1393, 1392, 1388, 1389), (1405, 1362, 1361, 1404), (1332, 1292, 1362, 1405), (1328, 1332, 1405, 1394), (1395, 1016, 997, 1333), (1397, 1396, 1333, 1329), (1329, 1328, 1394, 1397), (1404, 1360, 1006, 1010), (1398, 1404, 1015, 1016), (1400, 1405, 1404, 1399), (1402, 1399, 1398, 1401), (1402, 1401, 1395, 1396), (1403, 1400, 1399, 1402), (1403, 1402, 1396, 1397), (1397, 1394, 1400, 1403), (1372, 739, 780, 1406), (1355, 1374, 1406, 1408), (1407, 1019, 1003, 1376), (1408, 1407, 1377, 1378), (1408, 1406, 1409, 1410), (1030, 1019, 1407, 1424), (1424, 1407, 1408, 1425), (1426, 1026, 1030, 1424), (1411, 1426, 1424, 1425), (1425, 1408, 1410, 1412), (1413, 1411, 1412, 1414), (1417, 1416, 1413, 1414), (1414, 1412, 1415, 1417), (1420, 1419, 1416, 1417), (1417, 1415, 1418, 1420), (1420, 1418, 1421, 1422), (1409, 780, 829, 1427), (1421, 1410, 1427, 1435), (1446, 1032, 1029, 1426), (1437, 1446, 1426, 1423), (1423, 1422, 1435, 1437), (1437, 1435, 1436, 1438), (1436, 1435, 1428, 1429), (1440, 1431, 1430, 1439), (1440, 1439, 1437, 1438), (1438, 1436, 1431, 1440), (1434, 1433, 1430, 1431), (1431, 1429, 1432, 1434), (1442, 1441, 1433, 1434), (1443, 1447, 1446, 1439), (1439, 1433, 1441, 1443), (1445, 1444, 1441, 1442), (1427, 831, 835, 1449), (1456, 1450, 1451, 1457), (1453, 835, 834, 1452), (1453, 1452, 1448, 1449), (1450, 1448, 1452, 1454), (1451, 1450, 1454, 1455), (1467, 839, 466, 1033), (1460, 836, 839, 1467), (1452, 834, 836, 1460), (1455, 1454, 1460, 1461), (1463, 1461, 1460, 1462), (1457, 1455, 1461, 1463), (1458, 1457, 1463, 1465), (1459, 1458, 1465, 1466), (1464, 1462, 1467, 1468), (1465, 1463, 1462, 1464), (1464, 1468, 1469, 1470), (1445, 1427, 1459, 1472), (1475, 1034, 1032, 1447), (1471, 1475, 1447, 1444), (1472, 1471, 1444, 1445), (1474, 1473, 1471, 1472), (1472, 1459, 1466, 1474), (1476, 1469, 1033, 1034), (1477, 1476, 1475, 1473), (1474, 1466, 1470, 1477), (1477, 1470, 1469, 1476), (11, 27, 12), (13, 28, 14), (27, 30, 28), (20, 26, 10), (77, 37, 39), (43, 76, 44), (45, 77, 46), (74, 47, 48), (75, 49, 50), (55, 47, 74), (56, 55, 74), (76, 78, 77), (37, 77, 57), (57, 79, 58), (58, 79, 59), (80, 88, 81), (86, 80, 81), (86, 81, 82), (42, 62, 87), (81, 88, 83), (104, 97, 98), (99, 97, 104), (93, 91, 94), (90, 93, 94), (92, 93, 95), (95, 93, 90), (93, 92, 100), (100, 91, 93), (100, 73, 56), (120, 114, 115), (120, 115, 105), (105, 115, 106), (120, 105, 106), (120, 106, 107), (106, 115, 108), (109, 108, 119), (82, 84, 116), (126, 123, 134), (132, 135, 133), (128, 132, 129), (123, 129, 134), (146, 140, 141), (141, 138, 154), (155, 144, 139), (168, 173, 169), (135, 168, 169), (135, 169, 175), (170, 168, 135), (178, 132, 128), (178, 128, 131), (171, 173, 168), (178, 172, 170), (177, 171, 172), (178, 177, 172), (179, 176, 177), (179, 166, 164), (181, 142, 144), (195, 185, 184), (195, 158, 159), (186, 178, 182), (192, 180, 189), (133, 135, 196), (134, 133, 196), (150, 147, 207), (207, 197, 198), (199, 207, 200), (207, 196, 202), (147, 154, 207), (197, 207, 202), (211, 209, 229), (210, 211, 230), (209, 216, 229), (230, 217, 210), (218, 230, 219), (219, 230, 212), (234, 219, 212), (233, 218, 220), (213, 233, 220), (221, 219, 234), (216, 215, 237), (237, 215, 217), (235, 104, 236), (222, 241, 224), (224, 239, 222), (242, 225, 223), (255, 235, 237), (247, 228, 227), (255, 103, 99), (249, 255, 244), (256, 268, 257), (238, 236, 268), (229, 238, 268), (257, 268, 260), (107, 109, 269), (109, 119, 269), (262, 269, 265), (232, 233, 281), (213, 214, 270), (175, 174, 281), (281, 270, 272), (196, 281, 272), (196, 272, 282), (214, 221, 270), (272, 275, 282), (223, 225, 273), (227, 228, 276), (278, 280, 283), (288, 286, 287), (288, 266, 263), (288, 267, 266), (264, 267, 288), (203, 289, 291), (308, 204, 205), (309, 291, 290), (289, 301, 292), (293, 307, 290), (301, 282, 302), (307, 188, 185), (296, 307, 293), (295, 302, 298), (299, 307, 296), (304, 299, 300), (300, 298, 304), (303, 283, 305), (310, 194, 191), (306, 310, 304), (311, 312, 313), (314, 326, 315), (325, 314, 315), (315, 326, 332), (325, 315, 332), (316, 314, 325), (317, 326, 314), (319, 311, 320), (330, 321, 322), (322, 320, 333), (327, 321, 330), (334, 326, 317), (334, 317, 318), (323, 311, 319), (327, 324, 321), (328, 323, 324), (334, 329, 327), (335, 342, 336), (29, 335, 336), (336, 342, 350), (337, 335, 29), (338, 337, 29), (351, 26, 20), (351, 20, 21), (352, 22, 23), (352, 23, 24), (352, 24, 25), (339, 342, 335), (351, 341, 338), (344, 339, 340), (344, 340, 341), (351, 344, 341), (343, 318, 316), (353, 343, 344), (346, 345, 352), (347, 346, 352), (348, 354, 345), (370, 363, 364), (365, 363, 370), (356, 346, 357), (357, 346, 355), (360, 357, 355), (359, 357, 360), (358, 359, 361), (366, 356, 358), (375, 328, 329), (375, 329, 334), (375, 373, 371), (384, 348, 349), (385, 375, 382), (377, 376, 384), (386, 375, 385), (379, 386, 376), (408, 366, 367), (409, 368, 369), (397, 395, 408), (400, 399, 409), (389, 403, 388), (390, 388, 399), (389, 392, 405), (405, 392, 394), (406, 393, 390), (406, 394, 393), (413, 411, 410), (413, 412, 411), (417, 426, 414), (427, 413, 426), (423, 427, 420), (407, 406, 454), (428, 424, 429), (435, 428, 429), (430, 428, 435), (435, 429, 431), (431, 429, 447), (432, 424, 428), (449, 433, 430), (457, 427, 423), (457, 423, 424), (458, 432, 433), (458, 433, 449), (458, 449, 452), (452, 451, 458), (458, 451, 453), (467, 471, 469), (489, 479, 481), (477, 489, 481), (472, 480, 473), (478, 472, 473), (478, 473, 474), (479, 488, 480), (473, 480, 475), (488, 482, 483), (488, 483, 484), (475, 480, 491), (476, 475, 491), (484, 486, 491), (79, 522, 523), (79, 523, 492), (492, 523, 493), (79, 492, 494), (534, 63, 64), (534, 68, 69), (534, 69, 70), (70, 63, 534), (524, 65, 72), (524, 72, 73), (493, 523, 503), (526, 502, 503), (504, 502, 526), (527, 534, 524), (474, 476, 525), (512, 526, 518), (526, 525, 535), (519, 518, 528), (520, 519, 528), (528, 535, 531), (84, 83, 539), (499, 509, 537), (517, 521, 542), (552, 100, 101), (554, 102, 103), (552, 527, 524), (362, 360, 555), (117, 116, 559), (118, 117, 559), (119, 118, 559), (539, 543, 559), (543, 547, 559), (547, 551, 559), (469, 471, 560), (470, 469, 560), (372, 374, 560), (486, 485, 561), (491, 486, 561), (532, 531, 581), (580, 561, 582), (581, 562, 563), (581, 563, 577), (562, 582, 565), (563, 567, 577), (565, 582, 569), (583, 381, 378), (578, 583, 576), (569, 582, 573), (571, 575, 579), (549, 584, 585), (551, 586, 587), (584, 615, 588), (616, 581, 617), (595, 617, 600), (603, 618, 606), (609, 619, 612), (623, 396, 398), (620, 623, 621), (398, 404, 623), (622, 621, 623), (624, 405, 407), (587, 592, 626), (592, 597, 626), (597, 602, 626), (602, 605, 626), (605, 608, 626), (608, 611, 626), (611, 614, 626), (411, 412, 627), (630, 669, 634), (632, 636, 662), (634, 669, 638), (670, 419, 416), (663, 670, 661), (638, 669, 642), (640, 644, 664), (669, 628, 671), (646, 671, 650), (648, 652, 666), (650, 671, 654), (667, 672, 665), (672, 425, 422), (654, 671, 658), (656, 660, 668), (673, 679, 676), (677, 676, 681), (678, 677, 681), (681, 680, 682), (666, 668, 682), (706, 621, 622), (624, 690, 691), (691, 689, 624), (707, 689, 691), (706, 663, 661), (691, 692, 707), (684, 683, 692), (686, 696, 709), (683, 686, 709), (697, 685, 687), (708, 667, 665), (701, 699, 708), (694, 701, 708), (686, 685, 705), (698, 672, 699), (675, 678, 710), (678, 681, 710), (681, 682, 710), (714, 727, 718), (716, 720, 722), (718, 727, 724), (719, 717, 723), (727, 712, 728), (729, 723, 724), (725, 723, 729), (726, 725, 729), (682, 730, 731), (722, 726, 741), (735, 742, 734), (734, 742, 738), (710, 751, 752), (710, 752, 760), (750, 741, 753), (751, 744, 745), (752, 755, 760), (743, 753, 746), (746, 733, 743), (747, 733, 746), (744, 733, 747), (748, 746, 753), (755, 749, 748), (745, 749, 755), (754, 753, 761), (755, 754, 761), (757, 761, 756), (760, 757, 759), (763, 762, 775), (764, 762, 763), (712, 764, 765), (712, 765, 776), (763, 775, 766), (765, 768, 776), (775, 460, 777), (769, 777, 772), (771, 774, 778), (729, 728, 779), (776, 778, 779), (738, 742, 780), (739, 738, 780), (778, 785, 786), (783, 781, 793), (783, 793, 787), (794, 793, 463), (791, 789, 794), (779, 808, 809), (779, 809, 818), (808, 795, 796), (809, 811, 818), (798, 792, 797), (795, 792, 798), (799, 797, 810), (796, 800, 811), (817, 464, 819), (799, 810, 820), (800, 799, 820), (811, 800, 820), (821, 819, 464), (801, 820, 812), (802, 820, 801), (818, 802, 803), (818, 803, 814), (801, 812, 804), (806, 804, 812), (813, 812, 821), (814, 807, 806), (803, 807, 814), (813, 821, 815), (780, 828, 829), (828, 822, 823), (823, 827, 831), (826, 824, 830), (827, 826, 838), (839, 837, 466), (833, 838, 832), (831, 833, 835), (834, 832, 839), (834, 839, 836), (845, 840, 865), (846, 865, 847), (842, 841, 865), (840, 842, 865), (845, 842, 840), (850, 841, 842), (874, 848, 843), (870, 868, 874), (876, 873, 870), (880, 875, 877), (886, 876, 884), (906, 409, 901), (889, 888, 907), (890, 889, 903), (891, 907, 888), (908, 893, 890), (912, 895, 897), (898, 911, 894), (912, 899, 895), (916, 898, 899), (924, 918, 921), (930, 925, 922), (923, 918, 924), (928, 919, 926), (931, 929, 927), (932, 886, 887), (932, 931, 930), (934, 454, 933), (978, 454, 934), (936, 933, 914), (939, 938, 916), (941, 940, 917), (945, 941, 917), (919, 947, 948), (948, 946, 981), (919, 948, 981), (934, 950, 978), (978, 950, 953), (958, 978, 957), (959, 960, 979), (961, 962, 980), (963, 979, 964), (946, 964, 981), (958, 957, 985), (987, 963, 965), (987, 965, 966), (971, 984, 968), (968, 983, 972), (972, 983, 973), (969, 973, 985), (984, 971, 974), (986, 974, 970), (996, 986, 987), (977, 991, 976), (996, 977, 976), (996, 995, 977), (997, 928, 929), (997, 929, 931), (997, 965, 947), (997, 966, 965), (997, 987, 966), (997, 996, 987), (1004, 993, 994), (1005, 458, 1004), (1007, 458, 1005), (999, 998, 1006), (1000, 999, 1006), (1001, 1007, 998), (1008, 1013, 997), (1014, 1008, 997), (1016, 1014, 997), (1009, 1006, 1013), (1010, 1006, 1009), (1011, 1009, 1013), (1011, 1013, 1008), (1014, 1011, 1008), (1014, 1012, 1011), (1016, 1015, 1014), (1020, 1022, 1017), (1023, 462, 1022), (1024, 1020, 1021), (1018, 1019, 1030), (1030, 1021, 1018), (1026, 1025, 1030), (1027, 1024, 1025), (1028, 1024, 1027), (1031, 1023, 1024), (1032, 1028, 1029), (1062, 252, 253), (1042, 1041, 1061), (1041, 1047, 1061), (865, 1046, 1048), (1046, 553, 1047), (1063, 863, 854), (1058, 1063, 1054), (1059, 1063, 1058), (1057, 1036, 1037), (1037, 1035, 1057), (1038, 1059, 1035), (1036, 1060, 1039), (1065, 1077, 1068), (1069, 1062, 1066), (1077, 559, 1078), (1071, 1078, 1074), (1075, 1064, 1072), (1080, 1079, 279), (279, 1079, 1081), (1080, 1062, 1083), (1081, 1084, 1103), (1083, 1062, 1086), (1103, 1104, 1107), (1086, 1062, 1089), (1087, 1090, 1104), (1092, 1064, 1095), (1093, 1096, 1105), (1095, 1064, 1098), (1105, 1106, 1109), (1108, 1039, 1060), (1098, 1064, 1101), (1099, 1102, 1106), (1122, 1107, 1124), (1126, 883, 879), (1125, 1126, 1123), (1126, 881, 883), (1125, 1124, 1126), (1112, 1111, 1124), (1124, 1110, 1112), (1110, 1109, 1113), (1114, 1127, 1111), (1113, 1109, 1116), (1127, 887, 885), (1117, 1127, 1114), (1116, 1109, 1119), (1120, 1127, 1117), (1175, 1131, 1064), (1132, 1173, 1128), (1129, 1174, 1133), (1175, 1136, 1131), (1187, 908, 904), (1176, 1187, 1173), (1174, 918, 1177), (1134, 1133, 1178), (1178, 1132, 1134), (1179, 1137, 1139), (1179, 1140, 1137), (1144, 1143, 1176), (1145, 1144, 1176), (1178, 1150, 1151), (1151, 1147, 1178), (1154, 1188, 1143), (1181, 1161, 1149), (1180, 1158, 1162), (1150, 1180, 1162), (1188, 917, 912), (1182, 1188, 1154), (1182, 1154, 1155), (1182, 1155, 1156), (1159, 1158, 1185), (1180, 919, 1184), (1186, 1170, 1166), (1189, 1202, 1192), (1202, 626, 1203), (1196, 1203, 1200), (1174, 1129, 1213), (1206, 1209, 1210), (1209, 1207, 1211), (1210, 1212, 1214), (1138, 1141, 1211), (1212, 1211, 1215), (1152, 1164, 1215), (1164, 1167, 1215), (1167, 1171, 1215), (1218, 1127, 1120), (1218, 1120, 1121), (1121, 1119, 1218), (1214, 1217, 1218), (1218, 1217, 1216), (1220, 1219, 1188), (1221, 1220, 1188), (1222, 1221, 1188), (1226, 1224, 1182), (1225, 1226, 1279), (1232, 1274, 1231), (1234, 1235, 1276), (1276, 1235, 1220), (1238, 1276, 1223), (1276, 1238, 1243), (1277, 1242, 1245), (1277, 1245, 1227), (1279, 1243, 1225), (1232, 1231, 1282), (1251, 1293, 1250), (1284, 1293, 1251), (1285, 1254, 1253), (1285, 1246, 1247), (1248, 1246, 1285), (1250, 1293, 1256), (1253, 1258, 1285), (687, 688, 1287), (1287, 688, 684), (1260, 1294, 1264), (1262, 1266, 1290), (1264, 1294, 1268), (1268, 1294, 1272), (1269, 1273, 1291), (1203, 1295, 1296), (1295, 710, 1299), (1299, 710, 1304), (1304, 710, 1309), (1310, 1294, 1305), (1217, 1324, 1312), (1314, 1313, 1217), (1217, 1312, 1314), (1230, 1248, 1330), (1312, 1324, 1315), (1316, 1331, 1313), (1248, 1285, 1330), (1324, 1330, 1325), (1319, 1331, 1316), (1318, 1325, 1321), (1322, 1331, 1319), (1333, 997, 1331), (1327, 1322, 1323), (1323, 1321, 1327), (1290, 1292, 1332), (1326, 1332, 1328), (1329, 1333, 1327), (1273, 1271, 1358), (1359, 1379, 1335), (1358, 1334, 1336), (1363, 1006, 1360), (1335, 1379, 1339), (1337, 1341, 1365), (1368, 1367, 1379), (1343, 1367, 1347), (1345, 1349, 1371), (1351, 1374, 1355), (1353, 1357, 1378), (1380, 760, 1383), (1384, 1379, 1381), (1396, 1395, 1333), (1404, 1361, 1360), (1404, 1010, 1012), (1404, 1012, 1014), (1014, 1015, 1404), (1399, 1404, 1398), (1394, 1405, 1400), (1401, 1398, 1016), (1401, 1016, 1395), (1374, 1372, 1406), (1357, 1355, 1408), (1378, 1357, 1408), (1407, 1376, 1377), (1406, 780, 1409), (1412, 1411, 1425), (1426, 1411, 1413), (1412, 1410, 1415), (1416, 1426, 1413), (1415, 1410, 1418), (1426, 1028, 1026), (1419, 1426, 1416), (1029, 1028, 1426), (1426, 1419, 1423), (1419, 1420, 1423), (1418, 1410, 1421), (1420, 1422, 1423), (1410, 1409, 1427), (829, 831, 1427), (1422, 1421, 1435), (1435, 1427, 1428), (1428, 1427, 1429), (1436, 1429, 1431), (1439, 1446, 1437), (1429, 1427, 1432), (1430, 1433, 1439), (1432, 1427, 1442), (1434, 1432, 1442), (1447, 1032, 1446), (1443, 1441, 1447), (1442, 1427, 1445), (1444, 1447, 1441), (1449, 1448, 1427), (1427, 1448, 1450), (1427, 1450, 1456), (1427, 1456, 1457), (1427, 1457, 1458), (1427, 1458, 1459), (1449, 835, 1453), (1451, 1455, 1457), (1454, 1452, 1460), (1462, 1460, 1467), (1468, 1467, 1033), (1468, 1033, 1469), (1465, 1464, 1470), (1466, 1465, 1470), (1473, 1475, 1471), (1476, 1034, 1475), (1477, 1473, 1474)])
me_cube_007.use_remesh_fix_poles = True
me_cube_007.use_remesh_preserve_attributes = False
me_cube_007.use_mirror_vertex_groups = False
me_cube_007.update()

# ---- objects
ob_cube_005 = bpy.data.objects.new('Cube.005', me_cube_007)

# ---- transforms, parenting, visibility, modifiers, constraints
ob_cube_005.location = (-1.919, -0.1064, 0.2261)
ob_cube_005.scale = (0.7805, 0.7805, 0.7805)
ob_cube_005.lineart.crease_threshold = 0.0

# ---- collection membership
col_collection.objects.link(ob_cube_005)

# ---- scene / render settings (as saved in the file)
scene.frame_start = 1; scene.frame_end = 250; scene.frame_set(1)
scene.render.engine = 'BLENDER_EEVEE_NEXT'
scene.cycles.use_denoising = False
scene.cycles.samples = 128
scene.cycles.sampling_pattern = 'TABULATED_SOBOL'
scene.cycles.use_adaptive_sampling = False
scene.cycles.use_light_tree = False
scene.view_settings.view_transform = 'Filmic'
bpy.context.view_layer.update()

# ---- added for rendering (the .blend has no active camera and no usable light): camera, sun
cam_auto = bpy.data.cameras.new('AutoCamera')
cam_auto.lens = 50.0
cam_auto.sensor_width = 36.0
cam_auto.clip_end = 1000.0
ob_auto_camera = bpy.data.objects.new('AutoCamera', cam_auto)
scene.collection.objects.link(ob_auto_camera)
ob_auto_camera.location = (8.47442, -10.1075, 6.98989)
ob_auto_camera.rotation_euler = (1.09748, -7.21219e-08, 0.694738)
scene.camera = ob_auto_camera
light_auto_sun = bpy.data.lights.new('AutoSun', 'SUN')
light_auto_sun.energy = 3.0
light_auto_sun.angle = 0.0523599
ob_auto_sun = bpy.data.objects.new('AutoSun', light_auto_sun)
scene.collection.objects.link(ob_auto_sun)
ob_auto_sun.rotation_euler = (0.872665, 0.174533, 0.523599)
bpy.context.view_layer.update()
